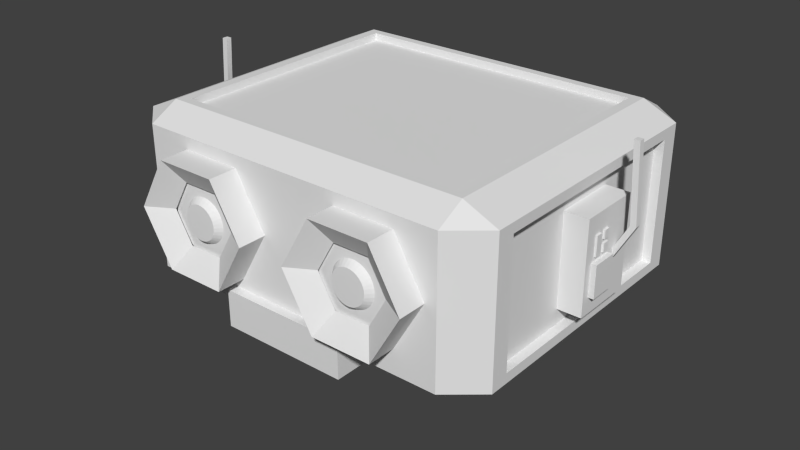 # Source: MeHead.blend  (saved by Blender 2.79.0; exported with 4.5.12 LTS)
import bpy
from mathutils import Matrix  # noqa: F401  (used for matrix-valued properties, if any)

bpy.ops.wm.read_factory_settings(use_empty=True)
scene = bpy.context.scene
scene.name = 'Scene'

# ---- collections
col_collection_1 = bpy.data.collections.new('Collection 1'); scene.collection.children.link(col_collection_1)

# ---- materials (node trees are filled in below, after node groups)
mat_material = bpy.data.materials.new('Material')
mat_material.alpha_threshold = 0.0
mat_material.use_transparent_shadow = False
mat_material.roughness = 0.5
mat_material.line_color = (0.0, 0.0, 0.0, 1.0)

# ---- material node trees

# ---- world
world_world = bpy.data.worlds.new('World'); scene.world = world_world
world_world.color = (0.05088, 0.05088, 0.05088)
world_world.use_sun_shadow = False
world_world.sun_shadow_jitter_overblur = 0.0
world_world.cycles.sampling_method = 'NONE'
world_world.cycles.sample_map_resolution = 256

# ---- meshes
me_cube_002 = bpy.data.meshes.new('Cube.002')
me_cube_002.from_pydata([(-1.0, -1.0, -1.0), (-1.0, -1.0, 1.0), (-1.0, 1.0, -1.0), (-1.0, 1.0, 1.0), (1.0, -1.0, -1.0), (1.0, -1.0, 1.0), (1.0, 1.0, -1.0), (1.0, 1.0, 1.0)], [], [(1, 3, 2, 0), (3, 7, 6, 2), (7, 5, 4, 6), (5, 1, 0, 4), (0, 2, 6, 4), (5, 7, 3, 1)])
me_cube_002.use_remesh_preserve_volume = False
me_cube_002.use_remesh_preserve_attributes = False
me_cube_002.use_mirror_vertex_groups = False
me_cube_002.update()
me_sphere = bpy.data.meshes.new('Sphere')
me_sphere.from_pydata([(-0.5556, 0.0, 0.8315), (-0.7071, 0.0, 0.7071), (-0.8315, 0.0, 0.5556), (-0.9239, 0.0, 0.3827), (-0.9808, 0.0, 0.1951), (-1.0, 0.0, 7.55e-08), (-0.9808, 0.0, -0.1951), (-0.9239, 0.0, -0.3827), (-0.8315, 0.0, -0.5556), (-0.7071, 0.0, -0.7071), (-0.5556, 0.0, -0.8315), (-0.3827, 0.0, -0.9239), (-0.1951, 0.0, -0.9808), (-0.5449, 0.1084, 0.8315), (-0.6935, 0.1379, 0.7071), (-0.8155, 0.1622, 0.5556), (-0.9061, 0.1802, 0.3827), (-0.9619, 0.1913, 0.1951), (-0.9808, 0.1951, 7.55e-08), (-0.9619, 0.1913, -0.1951), (-0.9061, 0.1802, -0.3827), (-0.8155, 0.1622, -0.5556), (-0.6935, 0.1379, -0.7071), (-0.5449, 0.1084, -0.8315), (-0.3753, 0.07466, -0.9239), (-0.1913, 0.03806, -0.9808), (-0.5133, 0.2126, 0.8315), (-0.6533, 0.2706, 0.7071), (-0.7682, 0.3182, 0.5556), (-0.8536, 0.3536, 0.3827), (-0.9061, 0.3753, 0.1951), (-0.9239, 0.3827, 7.55e-08), (-0.9061, 0.3753, -0.1951), (-0.8536, 0.3536, -0.3827), (-0.7682, 0.3182, -0.5556), (-0.6533, 0.2706, -0.7071), (-0.5133, 0.2126, -0.8315), (-0.3536, 0.1464, -0.9239), (-0.1802, 0.07466, -0.9808), (-0.4619, 0.3087, 0.8315), (-0.5879, 0.3928, 0.7071), (-0.6913, 0.4619, 0.5556), (-0.7682, 0.5133, 0.3827), (-0.8155, 0.5449, 0.1951), (-0.8315, 0.5556, 7.55e-08), (-0.8155, 0.5449, -0.1951), (-0.7682, 0.5133, -0.3827), (-0.6913, 0.4619, -0.5556), (-0.5879, 0.3928, -0.7071), (-0.4619, 0.3087, -0.8315), (-0.3182, 0.2126, -0.9239), (-0.1622, 0.1084, -0.9808), (-0.3928, 0.3928, 0.8315), (-0.5, 0.5, 0.7071), (-0.5879, 0.5879, 0.5556), (-0.6533, 0.6533, 0.3827), (-0.6935, 0.6935, 0.1951), (-0.7071, 0.7071, 7.55e-08), (-0.6935, 0.6935, -0.1951), (-0.6533, 0.6533, -0.3827), (-0.5879, 0.5879, -0.5556), (-0.5, 0.5, -0.7071), (-0.3928, 0.3928, -0.8315), (-0.2706, 0.2706, -0.9239), (-0.1379, 0.1379, -0.9808), (-0.3087, 0.4619, 0.8315), (-0.3928, 0.5879, 0.7071), (-0.4619, 0.6913, 0.5556), (-0.5133, 0.7682, 0.3827), (-0.5449, 0.8155, 0.1951), (-0.5556, 0.8315, 7.55e-08), (-0.5449, 0.8155, -0.1951), (-0.5133, 0.7682, -0.3827), (-0.4619, 0.6913, -0.5556), (-0.3928, 0.5879, -0.7071), (-0.3087, 0.4619, -0.8315), (-0.2126, 0.3182, -0.9239), (-0.1084, 0.1622, -0.9808), (-0.2126, 0.5133, 0.8315), (-0.2706, 0.6533, 0.7071), (-0.3182, 0.7682, 0.5556), (-0.3536, 0.8536, 0.3827), (-0.3753, 0.9061, 0.1951), (-0.3827, 0.9239, 7.55e-08), (-0.3753, 0.9061, -0.1951), (-0.3536, 0.8536, -0.3827), (-0.3182, 0.7682, -0.5556), (-0.2706, 0.6533, -0.7071), (-0.2126, 0.5133, -0.8315), (-0.1464, 0.3536, -0.9239), (-0.07466, 0.1802, -0.9808), (-0.1084, 0.5449, 0.8315), (-0.1379, 0.6935, 0.7071), (-0.1622, 0.8155, 0.5556), (-0.1802, 0.9061, 0.3827), (-0.1913, 0.9619, 0.1951), (-0.1951, 0.9808, 7.55e-08), (-0.1913, 0.9619, -0.1951), (-0.1802, 0.9061, -0.3827), (-0.1622, 0.8155, -0.5556), (-0.1379, 0.6935, -0.7071), (-0.1084, 0.5449, -0.8315), (-0.07466, 0.3753, -0.9239), (-0.03806, 0.1913, -0.9808), (3.117e-07, 0.5556, 0.8315), (3.192e-07, 0.7071, 0.7071), (3.341e-07, 0.8315, 0.5556), (2.745e-07, 0.9239, 0.3827), (3.937e-07, 0.9808, 0.1951), (3.788e-07, 1.0, 7.55e-08), (3.937e-07, 0.9808, -0.1951), (2.298e-07, 0.9239, -0.3827), (3.341e-07, 0.8315, -0.5556), (3.192e-07, 0.7071, -0.7071), (3.415e-07, 0.5556, -0.8315), (3.043e-07, 0.3827, -0.9239), (3.08e-07, 0.1951, -0.9808), (0.1084, 0.5449, 0.8315), (0.138, 0.6935, 0.7071), (0.1622, 0.8155, 0.5556), (0.1802, 0.9061, 0.3827), (0.1913, 0.9619, 0.1951), (0.1951, 0.9808, 7.55e-08), (0.1913, 0.9619, -0.1951), (0.1802, 0.9061, -0.3827), (0.1622, 0.8155, -0.5556), (0.138, 0.6935, -0.7071), (0.1084, 0.5449, -0.8315), (0.07466, 0.3753, -0.9239), (0.03806, 0.1913, -0.9808), (0.2126, 0.5133, 0.8315), (0.2706, 0.6533, 0.7071), (0.3182, 0.7682, 0.5556), (0.3536, 0.8536, 0.3827), (0.3753, 0.9061, 0.1951), (0.3827, 0.9239, 7.55e-08), (0.3753, 0.9061, -0.1951), (0.3536, 0.8536, -0.3827), (0.3182, 0.7682, -0.5556), (0.2706, 0.6533, -0.7071), (0.2126, 0.5133, -0.8315), (0.1464, 0.3536, -0.9239), (0.07466, 0.1802, -0.9808), (0.3087, 0.4619, 0.8315), (0.3928, 0.5879, 0.7071), (0.4619, 0.6913, 0.5556), (0.5133, 0.7682, 0.3827), (0.5449, 0.8155, 0.1951), (0.5556, 0.8315, 7.55e-08), (0.5449, 0.8155, -0.1951), (0.5133, 0.7682, -0.3827), (0.4619, 0.6913, -0.5556), (0.3928, 0.5879, -0.7071), (0.3087, 0.4619, -0.8315), (0.2126, 0.3182, -0.9239), (0.1084, 0.1622, -0.9808), (0.3928, 0.3928, 0.8315), (0.5, 0.5, 0.7071), (0.5879, 0.5879, 0.5556), (0.6533, 0.6533, 0.3827), (0.6935, 0.6935, 0.1951), (0.7071, 0.7071, 7.55e-08), (0.6935, 0.6935, -0.1951), (0.6533, 0.6533, -0.3827), (0.5879, 0.5879, -0.5556), (0.5, 0.5, -0.7071), (0.3928, 0.3928, -0.8315), (0.2706, 0.2706, -0.9239), (0.138, 0.1379, -0.9808), (0.4619, 0.3087, 0.8315), (0.5879, 0.3928, 0.7071), (0.6913, 0.4619, 0.5556), (0.7682, 0.5133, 0.3827), (0.8155, 0.5449, 0.1951), (0.8315, 0.5556, 7.55e-08), (0.8155, 0.5449, -0.1951), (0.7682, 0.5133, -0.3827), (0.6913, 0.4619, -0.5556), (0.5879, 0.3928, -0.7071), (0.4619, 0.3087, -0.8315), (0.3182, 0.2126, -0.9239), (0.1622, 0.1084, -0.9808), (0.5133, 0.2126, 0.8315), (0.6533, 0.2706, 0.7071), (0.7682, 0.3182, 0.5556), (0.8536, 0.3536, 0.3827), (0.9061, 0.3753, 0.1951), (0.9239, 0.3827, 7.55e-08), (0.9061, 0.3753, -0.1951), (0.8536, 0.3536, -0.3827), (0.7682, 0.3182, -0.5556), (0.6533, 0.2706, -0.7071), (0.5133, 0.2126, -0.8315), (0.3536, 0.1464, -0.9239), (0.1802, 0.07466, -0.9808), (0.5449, 0.1084, 0.8315), (0.6935, 0.1379, 0.7071), (0.8155, 0.1622, 0.5556), (0.9061, 0.1802, 0.3827), (0.9619, 0.1913, 0.1951), (0.9808, 0.1951, 7.55e-08), (0.9619, 0.1913, -0.1951), (0.9061, 0.1802, -0.3827), (0.8155, 0.1622, -0.5556), (0.6935, 0.1379, -0.7071), (0.5449, 0.1084, -0.8315), (0.3753, 0.07466, -0.9239), (0.1913, 0.03806, -0.9808), (0.5556, 2.632e-08, 0.8315), (0.7071, -2.584e-08, 0.7071), (0.8315, -8.544e-08, 0.5556), (0.9239, 6.357e-08, 0.3827), (0.9808, -8.544e-08, 0.1951), (1.0, -1.003e-07, 7.55e-08), (0.9808, -8.544e-08, -0.1951), (0.9239, 6.357e-08, -0.3827), (0.8315, -8.544e-08, -0.5556), (0.7071, -2.584e-08, -0.7071), (0.5556, -1.094e-08, -0.8315), (0.3827, 3.964e-09, -0.9239), (0.1951, 3.964e-09, -0.9808), (0.5449, -0.1084, 0.8315), (0.6935, -0.1379, 0.7071), (0.8155, -0.1622, 0.5556), (0.9061, -0.1802, 0.3827), (0.9619, -0.1913, 0.1951), (0.9808, -0.1951, 7.55e-08), (0.9619, -0.1913, -0.1951), (0.9061, -0.1802, -0.3827), (0.8155, -0.1622, -0.5556), (0.6935, -0.1379, -0.7071), (0.5449, -0.1084, -0.8315), (0.3753, -0.07466, -0.9239), (0.1913, -0.03806, -0.9808), (0.5133, -0.2126, 0.8315), (0.6533, -0.2706, 0.7071), (0.7682, -0.3182, 0.5556), (0.8536, -0.3536, 0.3827), (0.9061, -0.3753, 0.1951), (0.9239, -0.3827, 7.55e-08), (0.9061, -0.3753, -0.1951), (0.8536, -0.3536, -0.3827), (0.7682, -0.3182, -0.5556), (0.6533, -0.2706, -0.7071), (0.5133, -0.2126, -0.8315), (0.3536, -0.1464, -0.9239), (0.1802, -0.07466, -0.9808), (0.4619, -0.3087, 0.8315), (0.5879, -0.3928, 0.7071), (0.6913, -0.4619, 0.5556), (0.7682, -0.5133, 0.3827), (0.8155, -0.5449, 0.1951), (0.8315, -0.5556, 7.55e-08), (0.8155, -0.5449, -0.1951), (0.7682, -0.5133, -0.3827), (0.6913, -0.4619, -0.5556), (0.5879, -0.3928, -0.7071), (0.4619, -0.3087, -0.8315), (0.3182, -0.2126, -0.9239), (0.1622, -0.1084, -0.9808), (0.3928, -0.3928, 0.8315), (0.5, -0.5, 0.7071), (0.5879, -0.5879, 0.5556), (0.6533, -0.6533, 0.3827), (0.6935, -0.6935, 0.1951), (0.7071, -0.7071, 7.55e-08), (0.6935, -0.6935, -0.1951), (0.6533, -0.6533, -0.3827), (0.5879, -0.5879, -0.5556), (0.5, -0.5, -0.7071), (0.3928, -0.3928, -0.8315), (0.2706, -0.2706, -0.9239), (0.1379, -0.1379, -0.9808), (0.3087, -0.4619, 0.8315), (0.3928, -0.5879, 0.7071), (0.4619, -0.6913, 0.5556), (0.5133, -0.7682, 0.3827), (0.5449, -0.8155, 0.1951), (0.5556, -0.8315, 7.55e-08), (0.5449, -0.8155, -0.1951), (0.5133, -0.7682, -0.3827), (0.4619, -0.6913, -0.5556), (0.3928, -0.5879, -0.7071), (0.3087, -0.4619, -0.8315), (0.2126, -0.3182, -0.9239), (0.1084, -0.1622, -0.9808), (3.258e-07, 0.0, -1.0), (0.2126, -0.5133, 0.8315), (0.2706, -0.6533, 0.7071), (0.3182, -0.7682, 0.5556), (0.3536, -0.8536, 0.3827), (0.3753, -0.9061, 0.1951), (0.3827, -0.9239, 7.55e-08), (0.3753, -0.9061, -0.1951), (0.3536, -0.8536, -0.3827), (0.3182, -0.7682, -0.5556), (0.2706, -0.6533, -0.7071), (0.2126, -0.5133, -0.8315), (0.1464, -0.3536, -0.9239), (0.07466, -0.1802, -0.9808), (0.1084, -0.5449, 0.8315), (0.1379, -0.6935, 0.7071), (0.1622, -0.8155, 0.5556), (0.1802, -0.9061, 0.3827), (0.1913, -0.9619, 0.1951), (0.1951, -0.9808, 7.55e-08), (0.1913, -0.9619, -0.1951), (0.1802, -0.9061, -0.3827), (0.1622, -0.8155, -0.5556), (0.1379, -0.6935, -0.7071), (0.1084, -0.5449, -0.8315), (0.07466, -0.3753, -0.9239), (0.03806, -0.1913, -0.9808), (2.819e-07, -0.5556, 0.8315), (1.851e-07, -0.7071, 0.7071), (1.404e-07, -0.8315, 0.5556), (3.192e-07, -0.9239, 0.3827), (9.567e-08, -0.9808, 0.1951), (1.404e-07, -1.0, 7.55e-08), (9.567e-08, -0.9808, -0.1951), (3.192e-07, -0.9239, -0.3827), (1.404e-07, -0.8315, -0.5556), (1.851e-07, -0.7071, -0.7071), (2.596e-07, -0.5556, -0.8315), (2.521e-07, -0.3827, -0.9239), (3.155e-07, -0.1951, -0.9808), (-0.1084, -0.5449, 0.8315), (-0.1379, -0.6935, 0.7071), (-0.1622, -0.8155, 0.5556), (-0.1802, -0.9061, 0.3827), (-0.1913, -0.9619, 0.1951), (-0.1951, -0.9808, 7.55e-08), (-0.1913, -0.9619, -0.1951), (-0.1802, -0.9061, -0.3827), (-0.1622, -0.8155, -0.5556), (-0.1379, -0.6935, -0.7071), (-0.1084, -0.5449, -0.8315), (-0.07466, -0.3753, -0.9239), (-0.03806, -0.1913, -0.9808), (-0.2126, -0.5133, 0.8315), (-0.2706, -0.6533, 0.7071), (-0.3182, -0.7682, 0.5556), (-0.3536, -0.8536, 0.3827), (-0.3753, -0.9061, 0.1951), (-0.3827, -0.9239, 7.55e-08), (-0.3753, -0.9061, -0.1951), (-0.3536, -0.8536, -0.3827), (-0.3182, -0.7682, -0.5556), (-0.2706, -0.6533, -0.7071), (-0.2126, -0.5133, -0.8315), (-0.1464, -0.3536, -0.9239), (-0.07466, -0.1802, -0.9808), (-0.3087, -0.4619, 0.8315), (-0.3928, -0.5879, 0.7071), (-0.4619, -0.6913, 0.5556), (-0.5133, -0.7682, 0.3827), (-0.5449, -0.8155, 0.1951), (-0.5556, -0.8315, 7.55e-08), (-0.5449, -0.8155, -0.1951), (-0.5133, -0.7682, -0.3827), (-0.4619, -0.6913, -0.5556), (-0.3928, -0.5879, -0.7071), (-0.3087, -0.4619, -0.8315), (-0.2126, -0.3182, -0.9239), (-0.1084, -0.1622, -0.9808), (-0.3928, -0.3928, 0.8315), (-0.5, -0.5, 0.7071), (-0.5879, -0.5879, 0.5556), (-0.6533, -0.6533, 0.3827), (-0.6935, -0.6935, 0.1951), (-0.7071, -0.7071, 7.55e-08), (-0.6935, -0.6935, -0.1951), (-0.6533, -0.6533, -0.3827), (-0.5879, -0.5879, -0.5556), (-0.5, -0.5, -0.7071), (-0.3928, -0.3928, -0.8315), (-0.2706, -0.2706, -0.9239), (-0.1379, -0.1379, -0.9808), (-0.4619, -0.3087, 0.8315), (-0.5879, -0.3928, 0.7071), (-0.6913, -0.4619, 0.5556), (-0.7682, -0.5133, 0.3827), (-0.8155, -0.5449, 0.1951), (-0.8315, -0.5556, 7.55e-08), (-0.8155, -0.5449, -0.1951), (-0.7682, -0.5133, -0.3827), (-0.6913, -0.4619, -0.5556), (-0.5879, -0.3928, -0.7071), (-0.4619, -0.3087, -0.8315), (-0.3182, -0.2126, -0.9239), (-0.1622, -0.1084, -0.9808), (-0.5133, -0.2126, 0.8315), (-0.6533, -0.2706, 0.7071), (-0.7682, -0.3182, 0.5556), (-0.8536, -0.3536, 0.3827), (-0.9061, -0.3753, 0.1951), (-0.9239, -0.3827, 7.55e-08), (-0.9061, -0.3753, -0.1951), (-0.8536, -0.3536, -0.3827), (-0.7682, -0.3182, -0.5556), (-0.6533, -0.2706, -0.7071), (-0.5133, -0.2126, -0.8315), (-0.3536, -0.1464, -0.9239), (-0.1802, -0.07466, -0.9808), (-0.5449, -0.1084, 0.8315), (-0.6935, -0.1379, 0.7071), (-0.8155, -0.1622, 0.5556), (-0.9061, -0.1802, 0.3827), (-0.9619, -0.1913, 0.1951), (-0.9808, -0.1951, 7.55e-08), (-0.9619, -0.1913, -0.1951), (-0.9061, -0.1802, -0.3827), (-0.8155, -0.1622, -0.5556), (-0.6935, -0.1379, -0.7071), (-0.5449, -0.1084, -0.8315), (-0.3753, -0.07466, -0.9239), (-0.1913, -0.03806, -0.9808), (-0.1525, 6.698e-09, 5.093), (-0.2991, 6.698e-09, 5.048), (-0.4342, 6.698e-09, 4.976), (-0.1495, 0.02974, 5.093), (-0.2933, 0.05834, 5.048), (-0.4258, 0.0847, 4.976), (-0.1409, 0.05834, 5.093), (-0.2763, 0.1144, 5.048), (-0.4011, 0.1661, 4.976), (-0.1268, 0.0847, 5.093), (-0.2487, 0.1661, 5.048), (-0.361, 0.2412, 4.976), (-0.1078, 0.1078, 5.093), (-0.2115, 0.2115, 5.048), (-0.307, 0.307, 4.976), (-0.0847, 0.1268, 5.093), (-0.1661, 0.2487, 5.048), (-0.2412, 0.361, 4.976), (-0.05834, 0.1409, 5.093), (-0.1144, 0.2763, 5.048), (-0.1661, 0.4011, 4.976), (-0.02974, 0.1495, 5.093), (-0.05834, 0.2933, 5.048), (-0.0847, 0.4258, 4.976), (3.276e-07, 0.1525, 5.093), (3.218e-07, 0.2991, 5.048), (3.16e-07, 0.4342, 4.976), (0.02974, 0.1495, 5.093), (0.05834, 0.2933, 5.048), (0.0847, 0.4258, 4.976), (0.05834, 0.1409, 5.093), (0.1144, 0.2763, 5.048), (0.1661, 0.4011, 4.976), (0.0847, 0.1268, 5.093), (0.1661, 0.2487, 5.048), (0.2412, 0.361, 4.976), (0.1078, 0.1078, 5.093), (0.2115, 0.2115, 5.048), (0.307, 0.307, 4.976), (0.1268, 0.0847, 5.093), (0.2487, 0.1661, 5.048), (0.361, 0.2412, 4.976), (0.1409, 0.05834, 5.093), (0.2763, 0.1144, 5.048), (0.4011, 0.1661, 4.976), (0.1495, 0.02974, 5.093), (0.2933, 0.05834, 5.048), (0.4258, 0.0847, 4.976), (0.1525, 1.062e-09, 5.093), (0.2991, 3.891e-08, 5.048), (0.4342, 2.726e-08, 4.976), (0.1495, -0.02974, 5.093), (0.2933, -0.05834, 5.048), (0.4258, -0.0847, 4.976), (0.1409, -0.05834, 5.093), (0.2763, -0.1144, 5.048), (0.4011, -0.1661, 4.976), (0.1268, -0.0847, 5.093), (0.2487, -0.1661, 5.048), (0.361, -0.2412, 4.976), (0.1078, -0.1078, 5.093), (0.2115, -0.2115, 5.048), (0.307, -0.307, 4.976), (0.0847, -0.1268, 5.093), (0.1661, -0.2487, 5.048), (0.2412, -0.361, 4.976), (0.05834, -0.1409, 5.093), (0.1144, -0.2763, 5.048), (0.1661, -0.4011, 4.976), (0.02974, -0.1495, 5.093), (0.05834, -0.2933, 5.048), (0.0847, -0.4258, 4.976), (3.16e-07, -0.1525, 5.093), (2.927e-07, -0.2991, 5.048), (2.927e-07, -0.4342, 4.976), (-0.02974, -0.1495, 5.093), (-0.05834, -0.2933, 5.048), (-0.0847, -0.4258, 4.976), (-0.05834, -0.1409, 5.093), (-0.1144, -0.2763, 5.048), (-0.1661, -0.4011, 4.976), (-0.0847, -0.1268, 5.093), (-0.1661, -0.2487, 5.048), (-0.2412, -0.361, 4.976), (-0.1078, -0.1078, 5.093), (-0.2115, -0.2115, 5.048), (-0.307, -0.307, 4.976), (-0.1268, -0.0847, 5.093), (-0.2487, -0.1661, 5.048), (-0.361, -0.2412, 4.976), (9.176e-08, -9.075e-08, 5.108), (-0.1409, -0.05834, 5.093), (-0.2763, -0.1144, 5.048), (-0.4011, -0.1661, 4.976), (-0.1495, -0.02974, 5.093), (-0.2933, -0.05834, 5.048), (-0.4258, -0.0847, 4.976)], [], [(7, 6, 19, 20), (8, 7, 20, 21), (1, 0, 13, 14), (9, 8, 21, 22), (2, 1, 14, 15), (10, 9, 22, 23), (3, 2, 15, 16), (11, 10, 23, 24), (4, 3, 16, 17), (12, 11, 24, 25), (5, 4, 17, 18), (6, 5, 18, 19), (19, 18, 31, 32), (20, 19, 32, 33), (21, 20, 33, 34), (14, 13, 26, 27), (22, 21, 34, 35), (15, 14, 27, 28), (23, 22, 35, 36), (16, 15, 28, 29), (24, 23, 36, 37), (17, 16, 29, 30), (25, 24, 37, 38), (18, 17, 30, 31), (36, 35, 48, 49), (29, 28, 41, 42), (37, 36, 49, 50), (30, 29, 42, 43), (38, 37, 50, 51), (31, 30, 43, 44), (32, 31, 44, 45), (33, 32, 45, 46), (34, 33, 46, 47), (27, 26, 39, 40), (35, 34, 47, 48), (28, 27, 40, 41), (46, 45, 58, 59), (47, 46, 59, 60), (40, 39, 52, 53), (48, 47, 60, 61), (41, 40, 53, 54), (49, 48, 61, 62), (42, 41, 54, 55), (50, 49, 62, 63), (43, 42, 55, 56), (51, 50, 63, 64), (44, 43, 56, 57), (45, 44, 57, 58), (55, 54, 67, 68), (63, 62, 75, 76), (56, 55, 68, 69), (64, 63, 76, 77), (57, 56, 69, 70), (58, 57, 70, 71), (59, 58, 71, 72), (60, 59, 72, 73), (53, 52, 65, 66), (61, 60, 73, 74), (54, 53, 66, 67), (62, 61, 74, 75), (72, 71, 84, 85), (73, 72, 85, 86), (66, 65, 78, 79), (74, 73, 86, 87), (67, 66, 79, 80), (75, 74, 87, 88), (68, 67, 80, 81), (76, 75, 88, 89), (69, 68, 81, 82), (77, 76, 89, 90), (70, 69, 82, 83), (71, 70, 83, 84), (89, 88, 101, 102), (82, 81, 94, 95), (90, 89, 102, 103), (83, 82, 95, 96), (84, 83, 96, 97), (85, 84, 97, 98), (86, 85, 98, 99), (79, 78, 91, 92), (87, 86, 99, 100), (80, 79, 92, 93), (88, 87, 100, 101), (81, 80, 93, 94), (99, 98, 111, 112), (92, 91, 104, 105), (100, 99, 112, 113), (93, 92, 105, 106), (101, 100, 113, 114), (94, 93, 106, 107), (102, 101, 114, 115), (95, 94, 107, 108), (103, 102, 115, 116), (96, 95, 108, 109), (97, 96, 109, 110), (98, 97, 110, 111), (116, 115, 128, 129), (109, 108, 121, 122), (110, 109, 122, 123), (111, 110, 123, 124), (112, 111, 124, 125), (105, 104, 117, 118), (113, 112, 125, 126), (106, 105, 118, 119), (114, 113, 126, 127), (107, 106, 119, 120), (115, 114, 127, 128), (108, 107, 120, 121), (118, 117, 130, 131), (126, 125, 138, 139), (119, 118, 131, 132), (127, 126, 139, 140), (120, 119, 132, 133), (128, 127, 140, 141), (121, 120, 133, 134), (129, 128, 141, 142), (122, 121, 134, 135), (123, 122, 135, 136), (124, 123, 136, 137), (125, 124, 137, 138), (135, 134, 147, 148), (136, 135, 148, 149), (137, 136, 149, 150), (138, 137, 150, 151), (131, 130, 143, 144), (139, 138, 151, 152), (132, 131, 144, 145), (140, 139, 152, 153), (133, 132, 145, 146), (141, 140, 153, 154), (134, 133, 146, 147), (142, 141, 154, 155), (152, 151, 164, 165), (145, 144, 157, 158), (153, 152, 165, 166), (146, 145, 158, 159), (154, 153, 166, 167), (147, 146, 159, 160), (155, 154, 167, 168), (148, 147, 160, 161), (149, 148, 161, 162), (150, 149, 162, 163), (151, 150, 163, 164), (144, 143, 156, 157), (162, 161, 174, 175), (163, 162, 175, 176), (164, 163, 176, 177), (157, 156, 169, 170), (165, 164, 177, 178), (158, 157, 170, 171), (166, 165, 178, 179), (159, 158, 171, 172), (167, 166, 179, 180), (160, 159, 172, 173), (168, 167, 180, 181), (161, 160, 173, 174), (171, 170, 183, 184), (179, 178, 191, 192), (172, 171, 184, 185), (180, 179, 192, 193), (173, 172, 185, 186), (181, 180, 193, 194), (174, 173, 186, 187), (175, 174, 187, 188), (176, 175, 188, 189), (177, 176, 189, 190), (170, 169, 182, 183), (178, 177, 190, 191), (188, 187, 200, 201), (189, 188, 201, 202), (190, 189, 202, 203), (183, 182, 195, 196), (191, 190, 203, 204), (184, 183, 196, 197), (192, 191, 204, 205), (185, 184, 197, 198), (193, 192, 205, 206), (186, 185, 198, 199), (194, 193, 206, 207), (187, 186, 199, 200), (205, 204, 217, 218), (198, 197, 210, 211), (206, 205, 218, 219), (199, 198, 211, 212), (207, 206, 219, 220), (200, 199, 212, 213), (201, 200, 213, 214), (202, 201, 214, 215), (203, 202, 215, 216), (196, 195, 208, 209), (204, 203, 216, 217), (197, 196, 209, 210), (215, 214, 227, 228), (216, 215, 228, 229), (209, 208, 221, 222), (217, 216, 229, 230), (210, 209, 222, 223), (218, 217, 230, 231), (211, 210, 223, 224), (219, 218, 231, 232), (212, 211, 224, 225), (220, 219, 232, 233), (213, 212, 225, 226), (214, 213, 226, 227), (232, 231, 244, 245), (225, 224, 237, 238), (233, 232, 245, 246), (226, 225, 238, 239), (227, 226, 239, 240), (228, 227, 240, 241), (229, 228, 241, 242), (222, 221, 234, 235), (230, 229, 242, 243), (223, 222, 235, 236), (231, 230, 243, 244), (224, 223, 236, 237), (242, 241, 254, 255), (235, 234, 247, 248), (243, 242, 255, 256), (236, 235, 248, 249), (244, 243, 256, 257), (237, 236, 249, 250), (245, 244, 257, 258), (238, 237, 250, 251), (246, 245, 258, 259), (239, 238, 251, 252), (240, 239, 252, 253), (241, 240, 253, 254), (251, 250, 263, 264), (259, 258, 271, 272), (252, 251, 264, 265), (253, 252, 265, 266), (254, 253, 266, 267), (255, 254, 267, 268), (248, 247, 260, 261), (256, 255, 268, 269), (249, 248, 261, 262), (257, 256, 269, 270), (250, 249, 262, 263), (258, 257, 270, 271), (268, 267, 280, 281), (261, 260, 273, 274), (269, 268, 281, 282), (262, 261, 274, 275), (270, 269, 282, 283), (263, 262, 275, 276), (271, 270, 283, 284), (264, 263, 276, 277), (272, 271, 284, 285), (265, 264, 277, 278), (266, 265, 278, 279), (267, 266, 279, 280), (285, 284, 298, 299), (278, 277, 291, 292), (279, 278, 292, 293), (280, 279, 293, 294), (281, 280, 294, 295), (274, 273, 287, 288), (282, 281, 295, 296), (275, 274, 288, 289), (283, 282, 296, 297), (276, 275, 289, 290), (284, 283, 297, 298), (277, 276, 290, 291), (288, 287, 300, 301), (296, 295, 308, 309), (289, 288, 301, 302), (297, 296, 309, 310), (290, 289, 302, 303), (298, 297, 310, 311), (291, 290, 303, 304), (299, 298, 311, 312), (292, 291, 304, 305), (293, 292, 305, 306), (294, 293, 306, 307), (295, 294, 307, 308), (305, 304, 317, 318), (306, 305, 318, 319), (307, 306, 319, 320), (308, 307, 320, 321), (301, 300, 313, 314), (309, 308, 321, 322), (302, 301, 314, 315), (310, 309, 322, 323), (303, 302, 315, 316), (311, 310, 323, 324), (304, 303, 316, 317), (312, 311, 324, 325), (322, 321, 334, 335), (315, 314, 327, 328), (323, 322, 335, 336), (316, 315, 328, 329), (324, 323, 336, 337), (317, 316, 329, 330), (325, 324, 337, 338), (318, 317, 330, 331), (319, 318, 331, 332), (320, 319, 332, 333), (321, 320, 333, 334), (314, 313, 326, 327), (332, 331, 344, 345), (333, 332, 345, 346), (334, 333, 346, 347), (327, 326, 339, 340), (335, 334, 347, 348), (328, 327, 340, 341), (336, 335, 348, 349), (329, 328, 341, 342), (337, 336, 349, 350), (330, 329, 342, 343), (338, 337, 350, 351), (331, 330, 343, 344), (349, 348, 361, 362), (342, 341, 354, 355), (350, 349, 362, 363), (343, 342, 355, 356), (351, 350, 363, 364), (344, 343, 356, 357), (345, 344, 357, 358), (346, 345, 358, 359), (347, 346, 359, 360), (340, 339, 352, 353), (348, 347, 360, 361), (341, 340, 353, 354), (359, 358, 371, 372), (360, 359, 372, 373), (353, 352, 365, 366), (361, 360, 373, 374), (354, 353, 366, 367), (362, 361, 374, 375), (355, 354, 367, 368), (363, 362, 375, 376), (356, 355, 368, 369), (364, 363, 376, 377), (357, 356, 369, 370), (358, 357, 370, 371), (368, 367, 380, 381), (376, 375, 388, 389), (369, 368, 381, 382), (377, 376, 389, 390), (370, 369, 382, 383), (371, 370, 383, 384), (372, 371, 384, 385), (373, 372, 385, 386), (366, 365, 378, 379), (374, 373, 386, 387), (367, 366, 379, 380), (375, 374, 387, 388), (385, 384, 397, 398), (386, 385, 398, 399), (379, 378, 391, 392), (387, 386, 399, 400), (380, 379, 392, 393), (388, 387, 400, 401), (381, 380, 393, 394), (389, 388, 401, 402), (382, 381, 394, 395), (390, 389, 402, 403), (383, 382, 395, 396), (384, 383, 396, 397), (402, 401, 414, 415), (395, 394, 407, 408), (403, 402, 415, 416), (396, 395, 408, 409), (397, 396, 409, 410), (398, 397, 410, 411), (399, 398, 411, 412), (392, 391, 404, 405), (400, 399, 412, 413), (393, 392, 405, 406), (401, 400, 413, 414), (394, 393, 406, 407), (286, 12, 25), (286, 25, 38), (156, 143, 452, 455), (286, 38, 51), (404, 391, 510, 513), (286, 51, 64), (0, 404, 513, 419), (286, 64, 77), (365, 352, 500, 503), (286, 77, 90), (260, 247, 476, 479), (286, 90, 103), (52, 39, 428, 431), (286, 103, 116), (221, 208, 467, 470), (286, 116, 129), (300, 287, 485, 488), (286, 129, 142), (91, 78, 437, 440), (286, 142, 155), (195, 182, 461, 464), (286, 155, 168), (339, 326, 494, 497), (286, 168, 181), (273, 260, 479, 482), (286, 181, 194), (130, 117, 446, 449), (286, 194, 207), (26, 13, 422, 425), (286, 207, 220), (234, 221, 470, 473), (286, 220, 233), (378, 365, 503, 506), (286, 233, 246), (65, 52, 431, 434), (286, 246, 259), (169, 156, 455, 458), (286, 259, 272), (104, 91, 440, 443), (286, 272, 285), (313, 300, 488, 491), (286, 285, 299), (208, 195, 464, 467), (286, 299, 312), (352, 339, 497, 500), (286, 312, 325), (39, 26, 425, 428), (286, 325, 338), (286, 338, 351), (143, 130, 449, 452), (13, 0, 419, 422), (286, 351, 364), (287, 273, 482, 485), (286, 364, 377), (182, 169, 458, 461), (286, 377, 390), (326, 313, 491, 494), (286, 390, 403), (391, 378, 506, 510), (286, 403, 416), (78, 65, 434, 437), (412, 411, 7, 8), (405, 404, 0, 1), (413, 412, 8, 9), (406, 405, 1, 2), (414, 413, 9, 10), (407, 406, 2, 3), (415, 414, 10, 11), (408, 407, 3, 4), (416, 415, 11, 12), (409, 408, 4, 5), (247, 234, 473, 476), (286, 416, 12), (410, 409, 5, 6), (117, 104, 443, 446), (411, 410, 6, 7), (419, 418, 421, 422), (418, 417, 420, 421), (421, 420, 423, 424), (422, 421, 424, 425), (424, 423, 426, 427), (425, 424, 427, 428), (427, 426, 429, 430), (428, 427, 430, 431), (430, 429, 432, 433), (431, 430, 433, 434), (434, 433, 436, 437), (433, 432, 435, 436), (436, 435, 438, 439), (437, 436, 439, 440), (439, 438, 441, 442), (440, 439, 442, 443), (442, 441, 444, 445), (443, 442, 445, 446), (445, 444, 447, 448), (446, 445, 448, 449), (448, 447, 450, 451), (449, 448, 451, 452), (451, 450, 453, 454), (452, 451, 454, 455), (454, 453, 456, 457), (455, 454, 457, 458), (457, 456, 459, 460), (458, 457, 460, 461), (460, 459, 462, 463), (461, 460, 463, 464), (463, 462, 465, 466), (464, 463, 466, 467), (467, 466, 469, 470), (466, 465, 468, 469), (469, 468, 471, 472), (470, 469, 472, 473), (473, 472, 475, 476), (472, 471, 474, 475), (475, 474, 477, 478), (476, 475, 478, 479), (478, 477, 480, 481), (479, 478, 481, 482), (481, 480, 483, 484), (482, 481, 484, 485), (484, 483, 486, 487), (485, 484, 487, 488), (487, 486, 489, 490), (488, 487, 490, 491), (490, 489, 492, 493), (491, 490, 493, 494), (493, 492, 495, 496), (494, 493, 496, 497), (496, 495, 498, 499), (497, 496, 499, 500), (499, 498, 501, 502), (500, 499, 502, 503), (502, 501, 504, 505), (503, 502, 505, 506), (506, 505, 509, 510), (505, 504, 508, 509), (509, 508, 511, 512), (510, 509, 512, 513), (417, 507, 420), (420, 507, 423), (423, 507, 426), (426, 507, 429), (429, 507, 432), (432, 507, 435), (435, 507, 438), (438, 507, 441), (441, 507, 444), (444, 507, 447), (447, 507, 450), (450, 507, 453), (453, 507, 456), (456, 507, 459), (459, 507, 462), (462, 507, 465), (465, 507, 468), (468, 507, 471), (471, 507, 474), (474, 507, 477), (477, 507, 480), (480, 507, 483), (483, 507, 486), (486, 507, 489), (489, 507, 492), (492, 507, 495), (495, 507, 498), (498, 507, 501), (501, 507, 504), (504, 507, 508), (508, 507, 511), (513, 512, 418, 419), (511, 507, 417), (512, 511, 417, 418)])
me_sphere.use_remesh_preserve_volume = False
me_sphere.use_remesh_preserve_attributes = False
me_sphere.use_mirror_vertex_groups = False
me_sphere.update()
me_cube_001 = bpy.data.meshes.new('Cube.001')
me_cube_001.from_pydata([(-1.0, -1.0, -1.0), (-1.0, -1.0, 1.0), (-1.0, 1.0, -1.0), (-1.0, 1.0, 1.0), (1.0, -1.0, -1.0), (1.0, -1.0, 1.0), (1.0, 1.0, -1.0), (1.0, 1.0, 1.0)], [], [(1, 3, 2, 0), (3, 7, 6, 2), (7, 5, 4, 6), (5, 1, 0, 4), (0, 2, 6, 4), (5, 7, 3, 1)])
me_cube_001.use_remesh_preserve_volume = False
me_cube_001.use_remesh_preserve_attributes = False
me_cube_001.use_mirror_vertex_groups = False
me_cube_001.update()
me_torus = bpy.data.meshes.new('Torus')
me_torus.from_pydata([(0.38, 0.0, 0.0), (0.6575, 0.0, -0.1602), (0.6575, 0.0, 0.1602), (0.19, 0.3291, 0.0), (0.3287, 0.5694, -0.1602), (0.3287, 0.5694, 0.1602), (-0.19, 0.3291, 0.0), (-0.3287, 0.5694, -0.1602), (-0.3287, 0.5694, 0.1602), (-0.38, 3.322e-08, 0.0), (-0.6575, 5.748e-08, -0.1602), (-0.6575, 5.748e-08, 0.1602), (-0.19, -0.3291, 0.0), (-0.3287, -0.5694, -0.1602), (-0.3287, -0.5694, 0.1602), (0.19, -0.3291, 0.0), (0.3287, -0.5694, -0.1602), (0.3287, -0.5694, 0.1602)], [], [(0, 3, 4, 1), (1, 4, 5, 2), (0, 2, 5, 3), (3, 6, 7, 4), (4, 7, 8, 5), (5, 8, 6, 3), (6, 9, 10, 7), (7, 10, 11, 8), (8, 11, 9, 6), (9, 12, 13, 10), (10, 13, 14, 11), (11, 14, 12, 9), (12, 15, 16, 13), (13, 16, 17, 14), (14, 17, 15, 12), (15, 0, 1, 16), (16, 1, 2, 17), (17, 2, 0, 15)])
me_torus.use_remesh_preserve_volume = False
me_torus.use_remesh_preserve_attributes = False
me_torus.use_mirror_vertex_groups = False
me_torus.update()
me_cube = bpy.data.meshes.new('Cube')
me_cube.from_pydata([(1.0, 0.825, -0.825), (0.825, 0.825, -1.0), (0.825, 1.0, -0.825), (1.0, -0.825, -0.825), (0.825, -1.0, -0.825), (0.825, -0.825, -1.0), (-0.825, -1.0, -0.825), (-1.0, -0.825, -0.825), (-0.825, -0.825, -1.0), (-0.825, 1.0, -0.825), (-0.825, 0.825, -1.0), (-1.0, 0.825, -0.825), (0.825, 1.0, 0.825), (0.825, 0.825, 1.0), (1.0, 0.825, 0.825), (0.825, -1.0, 0.825), (1.0, -0.825, 0.825), (0.825, -0.825, 1.0), (-1.0, -0.825, 0.825), (-0.825, -1.0, 0.825), (-0.825, -0.825, 1.0), (-1.0, 0.825, 0.825), (-0.825, 0.825, 1.0), (-0.825, 1.0, 0.825), (1.0, 0.711, -0.711), (1.0, -0.711, -0.711), (1.0, 0.711, 0.711), (1.0, -0.711, 0.711), (0.952, 0.711, -0.711), (0.952, -0.711, -0.711), (0.952, 0.711, 0.711), (0.952, -0.711, 0.711), (-1.0, -0.752, -0.752), (-1.0, 0.752, -0.752), (-1.0, -0.752, 0.752), (-1.0, 0.752, 0.752), (-0.9403, -0.752, -0.752), (-0.9403, 0.752, -0.752), (-0.9403, -0.752, 0.752), (-0.9403, 0.752, 0.752), (0.7726, 0.7726, 1.0), (0.7726, -0.7726, 1.0), (-0.7726, 0.7726, 1.0), (-0.7726, -0.7726, 1.0), (0.7726, 0.7726, 0.9148), (0.7726, -0.7726, 0.9148), (-0.7726, 0.7726, 0.9148), (-0.7726, -0.7726, 0.9148), (-0.7663, 1.0, -0.7663), (0.7663, 1.0, -0.7663), (0.7663, 1.0, 0.7663), (-0.7663, 1.0, 0.7663), (-0.7663, 0.942, -0.7663), (0.7663, 0.942, -0.7663), (0.7663, 0.942, 0.7663), (-0.7663, 0.942, 0.7663)], [], [(12, 2, 49, 50), (4, 15, 19, 6), (21, 11, 33, 35), (22, 20, 43, 42), (16, 3, 25, 27), (0, 1, 2), (3, 4, 5), (6, 7, 8), (9, 10, 11), (12, 13, 14), (15, 16, 17), (18, 19, 20), (21, 22, 23), (0, 3, 5, 1), (1, 10, 9, 2), (2, 12, 14, 0), (4, 6, 8, 5), (3, 16, 15, 4), (7, 11, 10, 8), (6, 19, 18, 7), (11, 21, 23, 9), (13, 17, 16, 14), (12, 23, 22, 13), (17, 20, 19, 15), (20, 22, 21, 18), (1, 5, 8, 10), (24, 26, 30, 28), (14, 16, 27, 26), (3, 0, 24, 25), (0, 14, 26, 24), (28, 30, 31, 29), (27, 25, 29, 31), (25, 24, 28, 29), (26, 27, 31, 30), (34, 35, 39, 38), (18, 21, 35, 34), (11, 7, 32, 33), (7, 18, 34, 32), (36, 38, 39, 37), (32, 34, 38, 36), (35, 33, 37, 39), (33, 32, 36, 37), (42, 43, 47, 46), (20, 17, 41, 43), (17, 13, 40, 41), (13, 22, 42, 40), (44, 46, 47, 45), (40, 42, 46, 44), (43, 41, 45, 47), (41, 40, 44, 45), (51, 50, 54, 55), (9, 23, 51, 48), (23, 12, 50, 51), (2, 9, 48, 49), (54, 53, 52, 55), (50, 49, 53, 54), (48, 51, 55, 52), (49, 48, 52, 53)])
me_cube.materials.append(mat_material)
me_cube.use_remesh_preserve_volume = False
me_cube.use_remesh_preserve_attributes = False
me_cube.use_mirror_vertex_groups = False
me_cube.update()
me_torus_001 = bpy.data.meshes.new('Torus.001')
me_torus_001.from_pydata([(0.38, 0.0, 0.0), (0.6575, 0.0, -0.1602), (0.6575, 0.0, 0.1602), (0.19, 0.3291, 0.0), (0.3287, 0.5694, -0.1602), (0.3287, 0.5694, 0.1602), (-0.19, 0.3291, 0.0), (-0.3287, 0.5694, -0.1602), (-0.3287, 0.5694, 0.1602), (-0.38, 3.322e-08, 0.0), (-0.6575, 5.748e-08, -0.1602), (-0.6575, 5.748e-08, 0.1602), (-0.19, -0.3291, 0.0), (-0.3287, -0.5694, -0.1602), (-0.3287, -0.5694, 0.1602), (0.19, -0.3291, 0.0), (0.3287, -0.5694, -0.1602), (0.3287, -0.5694, 0.1602)], [], [(0, 3, 4, 1), (1, 4, 5, 2), (0, 2, 5, 3), (3, 6, 7, 4), (4, 7, 8, 5), (5, 8, 6, 3), (6, 9, 10, 7), (7, 10, 11, 8), (8, 11, 9, 6), (9, 12, 13, 10), (10, 13, 14, 11), (11, 14, 12, 9), (12, 15, 16, 13), (13, 16, 17, 14), (14, 17, 15, 12), (15, 0, 1, 16), (16, 1, 2, 17), (17, 2, 0, 15)])
me_torus_001.use_remesh_preserve_volume = False
me_torus_001.use_remesh_preserve_attributes = False
me_torus_001.use_mirror_vertex_groups = False
me_torus_001.update()
me_cube_003 = bpy.data.meshes.new('Cube.003')
me_cube_003.from_pydata([(-1.0, -1.0, -1.0), (-1.0, -1.0, 1.0), (-1.0, 1.0, -1.0), (-1.0, 1.0, 1.0), (1.0, -1.0, -1.0), (1.0, -1.0, 1.0), (1.0, 1.0, -1.0), (1.0, 1.0, 1.0), (-0.7705, -0.7705, 1.0), (-0.7705, 0.7705, 1.0), (0.7705, 0.7705, 1.0), (0.7705, -0.7705, 1.0), (-0.7705, -0.7705, 0.4716), (-0.7705, 0.7705, 0.4716), (0.7705, 0.7705, 0.4716), (0.7705, -0.7705, 0.4716)], [], [(1, 3, 2, 0), (3, 7, 6, 2), (7, 5, 4, 6), (5, 1, 0, 4), (0, 2, 6, 4), (5, 7, 10, 11), (11, 10, 14, 15), (3, 1, 8, 9), (1, 5, 11, 8), (7, 3, 9, 10), (15, 14, 13, 12), (9, 8, 12, 13), (8, 11, 15, 12), (10, 9, 13, 14)])
me_cube_003.use_remesh_preserve_volume = False
me_cube_003.use_remesh_preserve_attributes = False
me_cube_003.use_mirror_vertex_groups = False
me_cube_003.update()
me_cylinder = bpy.data.meshes.new('Cylinder')
me_cylinder.from_pydata([(-0.08369, -0.06577, -1.316), (0.01952, 0.02823, 0.2503), (-0.06858, -0.06876, -1.312), (0.03198, 0.02501, 0.221), (-0.05609, -0.07721, -1.301), (0.04228, 0.01593, 0.1968), (-0.04836, -0.08966, -1.284), (0.04865, 0.002557, 0.1819), (-0.04675, -0.104, -1.265), (0.04998, -0.01281, 0.1787), (-0.05152, -0.1176, -1.246), (0.04605, -0.0275, 0.188), (-0.06186, -0.1283, -1.232), (0.03753, -0.03898, 0.208), (-0.07597, -0.1342, -1.224), (0.02589, -0.04526, 0.2353), (-0.09142, -0.1342, -1.224), (0.01316, -0.04526, 0.2652), (-0.1055, -0.1283, -1.232), (0.001522, -0.03898, 0.2925), (-0.1159, -0.1176, -1.246), (-0.006999, -0.0275, 0.3126), (-0.1206, -0.104, -1.265), (-0.01093, -0.01281, 0.3218), (-0.119, -0.08966, -1.284), (-0.009604, 0.002557, 0.3187), (-0.1113, -0.07721, -1.301), (-0.003236, 0.01593, 0.3037), (-0.0988, -0.06876, -1.312), (0.007067, 0.02501, 0.2795), (-0.0483, 0.02823, -0.08782), (-0.03584, 0.02501, -0.1171), (-0.02554, 0.01593, -0.1413), (-0.01917, 0.002557, -0.1562), (-0.01784, -0.01281, -0.1594), (-0.02177, -0.0275, -0.1501), (-0.0303, -0.03898, -0.1301), (-0.04193, -0.04526, -0.1028), (-0.05467, -0.04526, -0.07286), (-0.0663, -0.03898, -0.04554), (-0.07482, -0.0275, -0.02552), (-0.07876, -0.01281, -0.01628), (-0.07743, 0.002557, -0.01941), (-0.07106, 0.01593, -0.03436), (-0.06075, 0.02501, -0.05856), (-0.06858, 0.02501, -0.4515), (-0.05609, 0.01593, -0.4515), (-0.04836, 0.002557, -0.4515), (-0.04675, -0.01281, -0.4515), (-0.05152, -0.0275, -0.4515), (-0.06186, -0.03898, -0.4515), (-0.07597, -0.04526, -0.4515), (-0.09142, -0.04526, -0.4515), (-0.1055, -0.03898, -0.4515), (-0.1159, -0.0275, -0.4515), (-0.1206, -0.01281, -0.4515), (-0.119, 0.002557, -0.4515), (-0.1113, 0.01593, -0.4515), (-0.0988, 0.02501, -0.4515), (-0.08369, 0.02823, -0.4515), (-0.06858, -0.01487, -0.8441), (-0.05609, -0.02332, -0.8328), (-0.04836, -0.03576, -0.8161), (-0.04675, -0.05006, -0.7969), (-0.05152, -0.06373, -0.7785), (-0.06186, -0.07442, -0.7642), (-0.07597, -0.08026, -0.7563), (-0.09142, -0.08026, -0.7563), (-0.1055, -0.07442, -0.7642), (-0.1159, -0.06373, -0.7785), (-0.1206, -0.05006, -0.7969), (-0.119, -0.03576, -0.8161), (-0.1113, -0.02332, -0.8328), (-0.0988, -0.01487, -0.8441), (-0.08369, -0.01188, -0.8481)], [], [(30, 1, 3, 31), (31, 3, 5, 32), (32, 5, 7, 33), (33, 7, 9, 34), (34, 9, 11, 35), (35, 11, 13, 36), (36, 13, 15, 37), (37, 15, 17, 38), (38, 17, 19, 39), (39, 19, 21, 40), (40, 21, 23, 41), (41, 23, 25, 42), (42, 25, 27, 43), (3, 1, 29, 27, 25, 23, 21, 19, 17, 15, 13, 11, 9, 7, 5), (44, 29, 1, 30), (43, 27, 29, 44), (0, 2, 4, 6, 8, 10, 12, 14, 16, 18, 20, 22, 24, 26, 28), (57, 43, 44, 58), (58, 44, 30, 59), (56, 42, 43, 57), (55, 41, 42, 56), (54, 40, 41, 55), (53, 39, 40, 54), (52, 38, 39, 53), (51, 37, 38, 52), (50, 36, 37, 51), (49, 35, 36, 50), (48, 34, 35, 49), (47, 33, 34, 48), (46, 32, 33, 47), (45, 31, 32, 46), (59, 30, 31, 45), (74, 59, 45, 60), (60, 45, 46, 61), (61, 46, 47, 62), (62, 47, 48, 63), (63, 48, 49, 64), (64, 49, 50, 65), (65, 50, 51, 66), (66, 51, 52, 67), (67, 52, 53, 68), (68, 53, 54, 69), (69, 54, 55, 70), (70, 55, 56, 71), (71, 56, 57, 72), (73, 58, 59, 74), (72, 57, 58, 73), (26, 72, 73, 28), (28, 73, 74, 0), (24, 71, 72, 26), (22, 70, 71, 24), (20, 69, 70, 22), (18, 68, 69, 20), (16, 67, 68, 18), (14, 66, 67, 16), (12, 65, 66, 14), (10, 64, 65, 12), (8, 63, 64, 10), (6, 62, 63, 8), (4, 61, 62, 6), (2, 60, 61, 4), (0, 74, 60, 2)])
me_cylinder.use_remesh_preserve_volume = False
me_cylinder.use_remesh_preserve_attributes = False
me_cylinder.use_mirror_vertex_groups = False
me_cylinder.update()
me_cylinder_001 = bpy.data.meshes.new('Cylinder.001')
me_cylinder_001.from_pydata([(-0.08369, -0.06577, -1.316), (0.01952, 0.02823, 0.2503), (-0.06858, -0.06876, -1.312), (0.03198, 0.02501, 0.221), (-0.05609, -0.07721, -1.301), (0.04228, 0.01593, 0.1968), (-0.04836, -0.08966, -1.284), (0.04865, 0.002557, 0.1819), (-0.04675, -0.104, -1.265), (0.04998, -0.01281, 0.1787), (-0.05152, -0.1176, -1.246), (0.04605, -0.0275, 0.188), (-0.06186, -0.1283, -1.232), (0.03753, -0.03898, 0.208), (-0.07597, -0.1342, -1.224), (0.02589, -0.04526, 0.2353), (-0.09142, -0.1342, -1.224), (0.01316, -0.04526, 0.2652), (-0.1055, -0.1283, -1.232), (0.001522, -0.03898, 0.2925), (-0.1159, -0.1176, -1.246), (-0.006999, -0.0275, 0.3126), (-0.1206, -0.104, -1.265), (-0.01093, -0.01281, 0.3218), (-0.119, -0.08966, -1.284), (-0.009604, 0.002557, 0.3187), (-0.1113, -0.07721, -1.301), (-0.003236, 0.01593, 0.3037), (-0.0988, -0.06876, -1.312), (0.007067, 0.02501, 0.2795), (-0.03282, 0.08586, -0.08782), (-0.02036, 0.08265, -0.1171), (-0.01006, 0.07357, -0.1413), (-0.003691, 0.06019, -0.1562), (-0.002359, 0.04483, -0.1594), (-0.006295, 0.03014, -0.1501), (-0.01482, 0.01866, -0.1301), (-0.02645, 0.01238, -0.1028), (-0.03919, 0.01238, -0.07286), (-0.05082, 0.01866, -0.04554), (-0.05934, 0.03014, -0.02552), (-0.06328, 0.04483, -0.01628), (-0.06195, 0.06019, -0.01941), (-0.05558, 0.07357, -0.03436), (-0.04528, 0.08265, -0.05856), (-0.05413, 0.07882, -0.4515), (-0.04164, 0.06974, -0.4515), (-0.03391, 0.05636, -0.4515), (-0.0323, 0.041, -0.4515), (-0.03707, 0.02631, -0.4515), (-0.04741, 0.01483, -0.4515), (-0.06152, 0.008549, -0.4515), (-0.07697, 0.008549, -0.4515), (-0.09108, 0.01483, -0.4515), (-0.1014, 0.02631, -0.4515), (-0.1062, 0.041, -0.4515), (-0.1046, 0.05636, -0.4515), (-0.09685, 0.06974, -0.4515), (-0.08435, 0.07882, -0.4515), (-0.06924, 0.08203, -0.4515), (-0.05634, 0.03073, -0.8441), (-0.04384, 0.02228, -0.8328), (-0.03612, 0.009829, -0.8161), (-0.0345, -0.004467, -0.7969), (-0.03928, -0.01814, -0.7785), (-0.04961, -0.02882, -0.7642), (-0.06372, -0.03467, -0.7563), (-0.07917, -0.03467, -0.7563), (-0.09328, -0.02882, -0.7642), (-0.1036, -0.01814, -0.7785), (-0.1084, -0.004467, -0.7969), (-0.1068, 0.009829, -0.8161), (-0.09905, 0.02228, -0.8328), (-0.08656, 0.03073, -0.8441), (-0.07145, 0.03372, -0.8481)], [], [(30, 1, 3, 31), (31, 3, 5, 32), (32, 5, 7, 33), (33, 7, 9, 34), (34, 9, 11, 35), (35, 11, 13, 36), (36, 13, 15, 37), (37, 15, 17, 38), (38, 17, 19, 39), (39, 19, 21, 40), (40, 21, 23, 41), (41, 23, 25, 42), (42, 25, 27, 43), (3, 1, 29, 27, 25, 23, 21, 19, 17, 15, 13, 11, 9, 7, 5), (44, 29, 1, 30), (43, 27, 29, 44), (0, 2, 4, 6, 8, 10, 12, 14, 16, 18, 20, 22, 24, 26, 28), (57, 43, 44, 58), (58, 44, 30, 59), (56, 42, 43, 57), (55, 41, 42, 56), (54, 40, 41, 55), (53, 39, 40, 54), (52, 38, 39, 53), (51, 37, 38, 52), (50, 36, 37, 51), (49, 35, 36, 50), (48, 34, 35, 49), (47, 33, 34, 48), (46, 32, 33, 47), (45, 31, 32, 46), (59, 30, 31, 45), (74, 59, 45, 60), (60, 45, 46, 61), (61, 46, 47, 62), (62, 47, 48, 63), (63, 48, 49, 64), (64, 49, 50, 65), (65, 50, 51, 66), (66, 51, 52, 67), (67, 52, 53, 68), (68, 53, 54, 69), (69, 54, 55, 70), (70, 55, 56, 71), (71, 56, 57, 72), (73, 58, 59, 74), (72, 57, 58, 73), (26, 72, 73, 28), (28, 73, 74, 0), (24, 71, 72, 26), (22, 70, 71, 24), (20, 69, 70, 22), (18, 68, 69, 20), (16, 67, 68, 18), (14, 66, 67, 16), (12, 65, 66, 14), (10, 64, 65, 12), (8, 63, 64, 10), (6, 62, 63, 8), (4, 61, 62, 6), (2, 60, 61, 4), (0, 74, 60, 2)])
me_cylinder_001.use_remesh_preserve_volume = False
me_cylinder_001.use_remesh_preserve_attributes = False
me_cylinder_001.use_mirror_vertex_groups = False
me_cylinder_001.update()
me_cylinder_002 = bpy.data.meshes.new('Cylinder.002')
me_cylinder_002.from_pydata([(-0.08369, -0.06577, -1.316), (0.006393, -0.1072, -0.05828), (-0.06858, -0.06876, -1.312), (0.008554, -0.1078, -0.06335), (-0.05609, -0.07721, -1.301), (0.01034, -0.1094, -0.06755), (-0.04836, -0.08966, -1.284), (0.01145, -0.1117, -0.07015), (-0.04675, -0.104, -1.265), (0.01168, -0.1144, -0.07069), (-0.05152, -0.1176, -1.246), (0.01099, -0.1169, -0.06908), (-0.06186, -0.1283, -1.232), (0.009516, -0.1189, -0.06561), (-0.07597, -0.1342, -1.224), (0.007498, -0.12, -0.06087), (-0.09142, -0.1342, -1.224), (0.005288, -0.12, -0.05568), (-0.1055, -0.1283, -1.232), (0.00327, -0.1189, -0.05094), (-0.1159, -0.1176, -1.246), (0.001792, -0.1169, -0.04747), (-0.1206, -0.104, -1.265), (0.001109, -0.1144, -0.04587), (-0.119, -0.08966, -1.284), (0.00134, -0.1117, -0.04641), (-0.1113, -0.07721, -1.301), (0.002445, -0.1094, -0.04901), (-0.0988, -0.06876, -1.312), (0.004232, -0.1078, -0.0532), (-0.01617, -0.09825, -0.2335), (-0.01099, -0.09958, -0.2457), (-0.006711, -0.1034, -0.2557), (-0.004065, -0.1089, -0.2619), (-0.003512, -0.1153, -0.2632), (-0.005147, -0.1214, -0.2594), (-0.008688, -0.1262, -0.2511), (-0.01352, -0.1288, -0.2397), (-0.01881, -0.1288, -0.2273), (-0.02365, -0.1262, -0.2159), (-0.02719, -0.1214, -0.2076), (-0.02882, -0.1153, -0.2038), (-0.02827, -0.1089, -0.2051), (-0.02563, -0.1034, -0.2113), (-0.02134, -0.09958, -0.2214), (-0.02491, -0.09046, -0.4604), (-0.01646, -0.0966, -0.4604), (-0.01123, -0.1057, -0.4604), (-0.01014, -0.116, -0.4604), (-0.01337, -0.126, -0.4604), (-0.02036, -0.1338, -0.4604), (-0.02991, -0.138, -0.4604), (-0.04036, -0.138, -0.4604), (-0.04991, -0.1338, -0.4604), (-0.0569, -0.126, -0.4604), (-0.06013, -0.116, -0.4604), (-0.05904, -0.1057, -0.4604), (-0.05382, -0.0966, -0.4604), (-0.04536, -0.09046, -0.4604), (-0.03514, -0.08828, -0.4604), (-0.001009, -0.07419, -0.8411), (0.01059, -0.08204, -0.8305), (0.01776, -0.09359, -0.815), (0.01926, -0.1069, -0.7972), (0.01483, -0.1196, -0.7802), (0.005235, -0.1295, -0.7669), (-0.007865, -0.1349, -0.7596), (-0.02221, -0.1349, -0.7596), (-0.03531, -0.1295, -0.7669), (-0.0449, -0.1196, -0.7802), (-0.04933, -0.1069, -0.7972), (-0.04783, -0.09359, -0.815), (-0.04066, -0.08204, -0.8305), (-0.02906, -0.07419, -0.8411), (-0.01504, -0.07142, -0.8448)], [], [(30, 1, 3, 31), (31, 3, 5, 32), (32, 5, 7, 33), (33, 7, 9, 34), (34, 9, 11, 35), (35, 11, 13, 36), (36, 13, 15, 37), (37, 15, 17, 38), (38, 17, 19, 39), (39, 19, 21, 40), (40, 21, 23, 41), (41, 23, 25, 42), (42, 25, 27, 43), (3, 1, 29, 27, 25, 23, 21, 19, 17, 15, 13, 11, 9, 7, 5), (44, 29, 1, 30), (43, 27, 29, 44), (0, 2, 4, 6, 8, 10, 12, 14, 16, 18, 20, 22, 24, 26, 28), (57, 43, 44, 58), (58, 44, 30, 59), (56, 42, 43, 57), (55, 41, 42, 56), (54, 40, 41, 55), (53, 39, 40, 54), (52, 38, 39, 53), (51, 37, 38, 52), (50, 36, 37, 51), (49, 35, 36, 50), (48, 34, 35, 49), (47, 33, 34, 48), (46, 32, 33, 47), (45, 31, 32, 46), (59, 30, 31, 45), (74, 59, 45, 60), (60, 45, 46, 61), (61, 46, 47, 62), (62, 47, 48, 63), (63, 48, 49, 64), (64, 49, 50, 65), (65, 50, 51, 66), (66, 51, 52, 67), (67, 52, 53, 68), (68, 53, 54, 69), (69, 54, 55, 70), (70, 55, 56, 71), (71, 56, 57, 72), (73, 58, 59, 74), (72, 57, 58, 73), (26, 72, 73, 28), (28, 73, 74, 0), (24, 71, 72, 26), (22, 70, 71, 24), (20, 69, 70, 22), (18, 68, 69, 20), (16, 67, 68, 18), (14, 66, 67, 16), (12, 65, 66, 14), (10, 64, 65, 12), (8, 63, 64, 10), (6, 62, 63, 8), (4, 61, 62, 6), (2, 60, 61, 4), (0, 74, 60, 2)])
me_cylinder_002.use_remesh_preserve_volume = False
me_cylinder_002.use_remesh_preserve_attributes = False
me_cylinder_002.use_mirror_vertex_groups = False
me_cylinder_002.update()
me_cylinder_003 = bpy.data.meshes.new('Cylinder.003')
me_cylinder_003.from_pydata([(-0.005137, -0.07293, -1.316), (0.02259, 0.02404, 0.2503), (-0.00421, -0.05918, -1.312), (0.02404, 0.0363, 0.278), (0.00319, -0.04686, -1.301), (0.03237, 0.04745, 0.301), (0.01578, -0.03811, -1.284), (0.04613, 0.05558, 0.3152), (0.03139, -0.03443, -1.265), (0.06295, 0.05926, 0.3182), (0.04732, -0.03646, -1.246), (0.07992, 0.05787, 0.3094), (0.06081, -0.04385, -1.232), (0.0941, 0.05165, 0.2904), (0.06953, -0.05532, -1.224), (0.1031, 0.04167, 0.2645), (0.07197, -0.0689, -1.224), (0.1052, 0.02966, 0.2361), (0.06771, -0.08222, -1.232), (0.1002, 0.01769, 0.2101), (0.05749, -0.09299, -1.246), (0.08893, 0.00784, 0.1911), (0.04308, -0.09935, -1.265), (0.07329, 0.001805, 0.1824), (0.02696, -0.1002, -1.284), (0.05602, 0.0006308, 0.1853), (0.01192, -0.09537, -1.301), (0.04009, 0.004521, 0.1995), (0.0005696, -0.08573, -1.312), (0.02827, 0.0128, 0.2225), (0.02876, 0.03924, -0.08782), (0.02929, 0.05235, -0.07644), (0.03535, 0.06401, -0.06702), (0.04589, 0.07218, -0.06121), (0.0591, 0.07545, -0.05999), (0.07269, 0.07327, -0.06359), (0.08431, 0.066, -0.07137), (0.09195, 0.05491, -0.082), (0.0943, 0.04191, -0.09363), (0.09093, 0.02925, -0.1043), (0.08244, 0.01912, -0.112), (0.0703, 0.01326, -0.1156), (0.0566, 0.01271, -0.1144), (0.04371, 0.01754, -0.1086), (0.03387, 0.02692, -0.0992), (-0.07156, 0.07762, -0.4515), (-0.06346, 0.09004, -0.4515), (-0.04984, 0.09894, -0.4515), (-0.03305, 0.1028, -0.4515), (-0.01599, 0.1009, -0.4515), (-0.001621, 0.09365, -0.4515), (0.007583, 0.08225, -0.4515), (0.01003, 0.06868, -0.4515), (0.005286, 0.05528, -0.4515), (-0.005817, 0.04439, -0.4515), (-0.02136, 0.03787, -0.4515), (-0.03867, 0.03686, -0.4515), (-0.05473, 0.04153, -0.4515), (-0.06678, 0.05107, -0.4515), (-0.07274, 0.06384, -0.4515), (-0.04895, 0.06872, -0.8441), (-0.04155, 0.08104, -0.8328), (-0.02896, 0.08979, -0.8161), (-0.01335, 0.09347, -0.7969), (0.002578, 0.09144, -0.7785), (0.01607, 0.08405, -0.7642), (0.02479, 0.07257, -0.7563), (0.02723, 0.059, -0.7563), (0.02297, 0.04568, -0.7642), (0.01275, 0.03491, -0.7785), (-0.001661, 0.02855, -0.7969), (-0.01778, 0.02771, -0.8161), (-0.03282, 0.03252, -0.8328), (-0.04417, 0.04217, -0.8441), (-0.04988, 0.05497, -0.8481)], [], [(30, 1, 3, 31), (31, 3, 5, 32), (32, 5, 7, 33), (33, 7, 9, 34), (34, 9, 11, 35), (35, 11, 13, 36), (36, 13, 15, 37), (37, 15, 17, 38), (38, 17, 19, 39), (39, 19, 21, 40), (40, 21, 23, 41), (41, 23, 25, 42), (42, 25, 27, 43), (3, 1, 29, 27, 25, 23, 21, 19, 17, 15, 13, 11, 9, 7, 5), (44, 29, 1, 30), (43, 27, 29, 44), (0, 2, 4, 6, 8, 10, 12, 14, 16, 18, 20, 22, 24, 26, 28), (57, 43, 44, 58), (58, 44, 30, 59), (56, 42, 43, 57), (55, 41, 42, 56), (54, 40, 41, 55), (53, 39, 40, 54), (52, 38, 39, 53), (51, 37, 38, 52), (50, 36, 37, 51), (49, 35, 36, 50), (48, 34, 35, 49), (47, 33, 34, 48), (46, 32, 33, 47), (45, 31, 32, 46), (59, 30, 31, 45), (74, 59, 45, 60), (60, 45, 46, 61), (61, 46, 47, 62), (62, 47, 48, 63), (63, 48, 49, 64), (64, 49, 50, 65), (65, 50, 51, 66), (66, 51, 52, 67), (67, 52, 53, 68), (68, 53, 54, 69), (69, 54, 55, 70), (70, 55, 56, 71), (71, 56, 57, 72), (73, 58, 59, 74), (72, 57, 58, 73), (26, 72, 73, 28), (28, 73, 74, 0), (24, 71, 72, 26), (22, 70, 71, 24), (20, 69, 70, 22), (18, 68, 69, 20), (16, 67, 68, 18), (14, 66, 67, 16), (12, 65, 66, 14), (10, 64, 65, 12), (8, 63, 64, 10), (6, 62, 63, 8), (4, 61, 62, 6), (2, 60, 61, 4), (0, 74, 60, 2)])
me_cylinder_003.use_remesh_preserve_volume = False
me_cylinder_003.use_remesh_preserve_attributes = False
me_cylinder_003.use_mirror_vertex_groups = False
me_cylinder_003.update()
me_sphere_001 = bpy.data.meshes.new('Sphere.001')
me_sphere_001.from_pydata([(-0.5556, 0.0, 0.8315), (-0.7071, 0.0, 0.7071), (-0.8315, 0.0, 0.5556), (-0.9239, 0.0, 0.3827), (-0.9808, 0.0, 0.1951), (-1.0, 0.0, 7.55e-08), (-0.9808, 0.0, -0.1951), (-0.9239, 0.0, -0.3827), (-0.8315, 0.0, -0.5556), (-0.7071, 0.0, -0.7071), (-0.5556, 0.0, -0.8315), (-0.3827, 0.0, -0.9239), (-0.1951, 0.0, -0.9808), (-0.5449, 0.1084, 0.8315), (-0.6935, 0.1379, 0.7071), (-0.8155, 0.1622, 0.5556), (-0.9061, 0.1802, 0.3827), (-0.9619, 0.1913, 0.1951), (-0.9808, 0.1951, 7.55e-08), (-0.9619, 0.1913, -0.1951), (-0.9061, 0.1802, -0.3827), (-0.8155, 0.1622, -0.5556), (-0.6935, 0.1379, -0.7071), (-0.5449, 0.1084, -0.8315), (-0.3753, 0.07466, -0.9239), (-0.1913, 0.03806, -0.9808), (-0.5133, 0.2126, 0.8315), (-0.6533, 0.2706, 0.7071), (-0.7682, 0.3182, 0.5556), (-0.8536, 0.3536, 0.3827), (-0.9061, 0.3753, 0.1951), (-0.9239, 0.3827, 7.55e-08), (-0.9061, 0.3753, -0.1951), (-0.8536, 0.3536, -0.3827), (-0.7682, 0.3182, -0.5556), (-0.6533, 0.2706, -0.7071), (-0.5133, 0.2126, -0.8315), (-0.3536, 0.1464, -0.9239), (-0.1802, 0.07466, -0.9808), (-0.4619, 0.3087, 0.8315), (-0.5879, 0.3928, 0.7071), (-0.6913, 0.4619, 0.5556), (-0.7682, 0.5133, 0.3827), (-0.8155, 0.5449, 0.1951), (-0.8315, 0.5556, 7.55e-08), (-0.8155, 0.5449, -0.1951), (-0.7682, 0.5133, -0.3827), (-0.6913, 0.4619, -0.5556), (-0.5879, 0.3928, -0.7071), (-0.4619, 0.3087, -0.8315), (-0.3182, 0.2126, -0.9239), (-0.1622, 0.1084, -0.9808), (-0.3928, 0.3928, 0.8315), (-0.5, 0.5, 0.7071), (-0.5879, 0.5879, 0.5556), (-0.6533, 0.6533, 0.3827), (-0.6935, 0.6935, 0.1951), (-0.7071, 0.7071, 7.55e-08), (-0.6935, 0.6935, -0.1951), (-0.6533, 0.6533, -0.3827), (-0.5879, 0.5879, -0.5556), (-0.5, 0.5, -0.7071), (-0.3928, 0.3928, -0.8315), (-0.2706, 0.2706, -0.9239), (-0.1379, 0.1379, -0.9808), (-0.3087, 0.4619, 0.8315), (-0.3928, 0.5879, 0.7071), (-0.4619, 0.6913, 0.5556), (-0.5133, 0.7682, 0.3827), (-0.5449, 0.8155, 0.1951), (-0.5556, 0.8315, 7.55e-08), (-0.5449, 0.8155, -0.1951), (-0.5133, 0.7682, -0.3827), (-0.4619, 0.6913, -0.5556), (-0.3928, 0.5879, -0.7071), (-0.3087, 0.4619, -0.8315), (-0.2126, 0.3182, -0.9239), (-0.1084, 0.1622, -0.9808), (-0.2126, 0.5133, 0.8315), (-0.2706, 0.6533, 0.7071), (-0.3182, 0.7682, 0.5556), (-0.3536, 0.8536, 0.3827), (-0.3753, 0.9061, 0.1951), (-0.3827, 0.9239, 7.55e-08), (-0.3753, 0.9061, -0.1951), (-0.3536, 0.8536, -0.3827), (-0.3182, 0.7682, -0.5556), (-0.2706, 0.6533, -0.7071), (-0.2126, 0.5133, -0.8315), (-0.1464, 0.3536, -0.9239), (-0.07466, 0.1802, -0.9808), (-0.1084, 0.5449, 0.8315), (-0.1379, 0.6935, 0.7071), (-0.1622, 0.8155, 0.5556), (-0.1802, 0.9061, 0.3827), (-0.1913, 0.9619, 0.1951), (-0.1951, 0.9808, 7.55e-08), (-0.1913, 0.9619, -0.1951), (-0.1802, 0.9061, -0.3827), (-0.1622, 0.8155, -0.5556), (-0.1379, 0.6935, -0.7071), (-0.1084, 0.5449, -0.8315), (-0.07466, 0.3753, -0.9239), (-0.03806, 0.1913, -0.9808), (3.117e-07, 0.5556, 0.8315), (3.192e-07, 0.7071, 0.7071), (3.341e-07, 0.8315, 0.5556), (2.745e-07, 0.9239, 0.3827), (3.937e-07, 0.9808, 0.1951), (3.788e-07, 1.0, 7.55e-08), (3.937e-07, 0.9808, -0.1951), (2.298e-07, 0.9239, -0.3827), (3.341e-07, 0.8315, -0.5556), (3.192e-07, 0.7071, -0.7071), (3.415e-07, 0.5556, -0.8315), (3.043e-07, 0.3827, -0.9239), (3.08e-07, 0.1951, -0.9808), (0.1084, 0.5449, 0.8315), (0.138, 0.6935, 0.7071), (0.1622, 0.8155, 0.5556), (0.1802, 0.9061, 0.3827), (0.1913, 0.9619, 0.1951), (0.1951, 0.9808, 7.55e-08), (0.1913, 0.9619, -0.1951), (0.1802, 0.9061, -0.3827), (0.1622, 0.8155, -0.5556), (0.138, 0.6935, -0.7071), (0.1084, 0.5449, -0.8315), (0.07466, 0.3753, -0.9239), (0.03806, 0.1913, -0.9808), (0.2126, 0.5133, 0.8315), (0.2706, 0.6533, 0.7071), (0.3182, 0.7682, 0.5556), (0.3536, 0.8536, 0.3827), (0.3753, 0.9061, 0.1951), (0.3827, 0.9239, 7.55e-08), (0.3753, 0.9061, -0.1951), (0.3536, 0.8536, -0.3827), (0.3182, 0.7682, -0.5556), (0.2706, 0.6533, -0.7071), (0.2126, 0.5133, -0.8315), (0.1464, 0.3536, -0.9239), (0.07466, 0.1802, -0.9808), (0.3087, 0.4619, 0.8315), (0.3928, 0.5879, 0.7071), (0.4619, 0.6913, 0.5556), (0.5133, 0.7682, 0.3827), (0.5449, 0.8155, 0.1951), (0.5556, 0.8315, 7.55e-08), (0.5449, 0.8155, -0.1951), (0.5133, 0.7682, -0.3827), (0.4619, 0.6913, -0.5556), (0.3928, 0.5879, -0.7071), (0.3087, 0.4619, -0.8315), (0.2126, 0.3182, -0.9239), (0.1084, 0.1622, -0.9808), (0.3928, 0.3928, 0.8315), (0.5, 0.5, 0.7071), (0.5879, 0.5879, 0.5556), (0.6533, 0.6533, 0.3827), (0.6935, 0.6935, 0.1951), (0.7071, 0.7071, 7.55e-08), (0.6935, 0.6935, -0.1951), (0.6533, 0.6533, -0.3827), (0.5879, 0.5879, -0.5556), (0.5, 0.5, -0.7071), (0.3928, 0.3928, -0.8315), (0.2706, 0.2706, -0.9239), (0.138, 0.1379, -0.9808), (0.4619, 0.3087, 0.8315), (0.5879, 0.3928, 0.7071), (0.6913, 0.4619, 0.5556), (0.7682, 0.5133, 0.3827), (0.8155, 0.5449, 0.1951), (0.8315, 0.5556, 7.55e-08), (0.8155, 0.5449, -0.1951), (0.7682, 0.5133, -0.3827), (0.6913, 0.4619, -0.5556), (0.5879, 0.3928, -0.7071), (0.4619, 0.3087, -0.8315), (0.3182, 0.2126, -0.9239), (0.1622, 0.1084, -0.9808), (0.5133, 0.2126, 0.8315), (0.6533, 0.2706, 0.7071), (0.7682, 0.3182, 0.5556), (0.8536, 0.3536, 0.3827), (0.9061, 0.3753, 0.1951), (0.9239, 0.3827, 7.55e-08), (0.9061, 0.3753, -0.1951), (0.8536, 0.3536, -0.3827), (0.7682, 0.3182, -0.5556), (0.6533, 0.2706, -0.7071), (0.5133, 0.2126, -0.8315), (0.3536, 0.1464, -0.9239), (0.1802, 0.07466, -0.9808), (0.5449, 0.1084, 0.8315), (0.6935, 0.1379, 0.7071), (0.8155, 0.1622, 0.5556), (0.9061, 0.1802, 0.3827), (0.9619, 0.1913, 0.1951), (0.9808, 0.1951, 7.55e-08), (0.9619, 0.1913, -0.1951), (0.9061, 0.1802, -0.3827), (0.8155, 0.1622, -0.5556), (0.6935, 0.1379, -0.7071), (0.5449, 0.1084, -0.8315), (0.3753, 0.07466, -0.9239), (0.1913, 0.03806, -0.9808), (0.5556, 2.632e-08, 0.8315), (0.7071, -2.584e-08, 0.7071), (0.8315, -8.544e-08, 0.5556), (0.9239, 6.357e-08, 0.3827), (0.9808, -8.544e-08, 0.1951), (1.0, -1.003e-07, 7.55e-08), (0.9808, -8.544e-08, -0.1951), (0.9239, 6.357e-08, -0.3827), (0.8315, -8.544e-08, -0.5556), (0.7071, -2.584e-08, -0.7071), (0.5556, -1.094e-08, -0.8315), (0.3827, 3.964e-09, -0.9239), (0.1951, 3.964e-09, -0.9808), (0.5449, -0.1084, 0.8315), (0.6935, -0.1379, 0.7071), (0.8155, -0.1622, 0.5556), (0.9061, -0.1802, 0.3827), (0.9619, -0.1913, 0.1951), (0.9808, -0.1951, 7.55e-08), (0.9619, -0.1913, -0.1951), (0.9061, -0.1802, -0.3827), (0.8155, -0.1622, -0.5556), (0.6935, -0.1379, -0.7071), (0.5449, -0.1084, -0.8315), (0.3753, -0.07466, -0.9239), (0.1913, -0.03806, -0.9808), (0.5133, -0.2126, 0.8315), (0.6533, -0.2706, 0.7071), (0.7682, -0.3182, 0.5556), (0.8536, -0.3536, 0.3827), (0.9061, -0.3753, 0.1951), (0.9239, -0.3827, 7.55e-08), (0.9061, -0.3753, -0.1951), (0.8536, -0.3536, -0.3827), (0.7682, -0.3182, -0.5556), (0.6533, -0.2706, -0.7071), (0.5133, -0.2126, -0.8315), (0.3536, -0.1464, -0.9239), (0.1802, -0.07466, -0.9808), (0.4619, -0.3087, 0.8315), (0.5879, -0.3928, 0.7071), (0.6913, -0.4619, 0.5556), (0.7682, -0.5133, 0.3827), (0.8155, -0.5449, 0.1951), (0.8315, -0.5556, 7.55e-08), (0.8155, -0.5449, -0.1951), (0.7682, -0.5133, -0.3827), (0.6913, -0.4619, -0.5556), (0.5879, -0.3928, -0.7071), (0.4619, -0.3087, -0.8315), (0.3182, -0.2126, -0.9239), (0.1622, -0.1084, -0.9808), (0.3928, -0.3928, 0.8315), (0.5, -0.5, 0.7071), (0.5879, -0.5879, 0.5556), (0.6533, -0.6533, 0.3827), (0.6935, -0.6935, 0.1951), (0.7071, -0.7071, 7.55e-08), (0.6935, -0.6935, -0.1951), (0.6533, -0.6533, -0.3827), (0.5879, -0.5879, -0.5556), (0.5, -0.5, -0.7071), (0.3928, -0.3928, -0.8315), (0.2706, -0.2706, -0.9239), (0.1379, -0.1379, -0.9808), (0.3087, -0.4619, 0.8315), (0.3928, -0.5879, 0.7071), (0.4619, -0.6913, 0.5556), (0.5133, -0.7682, 0.3827), (0.5449, -0.8155, 0.1951), (0.5556, -0.8315, 7.55e-08), (0.5449, -0.8155, -0.1951), (0.5133, -0.7682, -0.3827), (0.4619, -0.6913, -0.5556), (0.3928, -0.5879, -0.7071), (0.3087, -0.4619, -0.8315), (0.2126, -0.3182, -0.9239), (0.1084, -0.1622, -0.9808), (3.258e-07, 0.0, -1.0), (0.2126, -0.5133, 0.8315), (0.2706, -0.6533, 0.7071), (0.3182, -0.7682, 0.5556), (0.3536, -0.8536, 0.3827), (0.3753, -0.9061, 0.1951), (0.3827, -0.9239, 7.55e-08), (0.3753, -0.9061, -0.1951), (0.3536, -0.8536, -0.3827), (0.3182, -0.7682, -0.5556), (0.2706, -0.6533, -0.7071), (0.2126, -0.5133, -0.8315), (0.1464, -0.3536, -0.9239), (0.07466, -0.1802, -0.9808), (0.1084, -0.5449, 0.8315), (0.1379, -0.6935, 0.7071), (0.1622, -0.8155, 0.5556), (0.1802, -0.9061, 0.3827), (0.1913, -0.9619, 0.1951), (0.1951, -0.9808, 7.55e-08), (0.1913, -0.9619, -0.1951), (0.1802, -0.9061, -0.3827), (0.1622, -0.8155, -0.5556), (0.1379, -0.6935, -0.7071), (0.1084, -0.5449, -0.8315), (0.07466, -0.3753, -0.9239), (0.03806, -0.1913, -0.9808), (2.819e-07, -0.5556, 0.8315), (1.851e-07, -0.7071, 0.7071), (1.404e-07, -0.8315, 0.5556), (3.192e-07, -0.9239, 0.3827), (9.567e-08, -0.9808, 0.1951), (1.404e-07, -1.0, 7.55e-08), (9.567e-08, -0.9808, -0.1951), (3.192e-07, -0.9239, -0.3827), (1.404e-07, -0.8315, -0.5556), (1.851e-07, -0.7071, -0.7071), (2.596e-07, -0.5556, -0.8315), (2.521e-07, -0.3827, -0.9239), (3.155e-07, -0.1951, -0.9808), (-0.1084, -0.5449, 0.8315), (-0.1379, -0.6935, 0.7071), (-0.1622, -0.8155, 0.5556), (-0.1802, -0.9061, 0.3827), (-0.1913, -0.9619, 0.1951), (-0.1951, -0.9808, 7.55e-08), (-0.1913, -0.9619, -0.1951), (-0.1802, -0.9061, -0.3827), (-0.1622, -0.8155, -0.5556), (-0.1379, -0.6935, -0.7071), (-0.1084, -0.5449, -0.8315), (-0.07466, -0.3753, -0.9239), (-0.03806, -0.1913, -0.9808), (-0.2126, -0.5133, 0.8315), (-0.2706, -0.6533, 0.7071), (-0.3182, -0.7682, 0.5556), (-0.3536, -0.8536, 0.3827), (-0.3753, -0.9061, 0.1951), (-0.3827, -0.9239, 7.55e-08), (-0.3753, -0.9061, -0.1951), (-0.3536, -0.8536, -0.3827), (-0.3182, -0.7682, -0.5556), (-0.2706, -0.6533, -0.7071), (-0.2126, -0.5133, -0.8315), (-0.1464, -0.3536, -0.9239), (-0.07466, -0.1802, -0.9808), (-0.3087, -0.4619, 0.8315), (-0.3928, -0.5879, 0.7071), (-0.4619, -0.6913, 0.5556), (-0.5133, -0.7682, 0.3827), (-0.5449, -0.8155, 0.1951), (-0.5556, -0.8315, 7.55e-08), (-0.5449, -0.8155, -0.1951), (-0.5133, -0.7682, -0.3827), (-0.4619, -0.6913, -0.5556), (-0.3928, -0.5879, -0.7071), (-0.3087, -0.4619, -0.8315), (-0.2126, -0.3182, -0.9239), (-0.1084, -0.1622, -0.9808), (-0.3928, -0.3928, 0.8315), (-0.5, -0.5, 0.7071), (-0.5879, -0.5879, 0.5556), (-0.6533, -0.6533, 0.3827), (-0.6935, -0.6935, 0.1951), (-0.7071, -0.7071, 7.55e-08), (-0.6935, -0.6935, -0.1951), (-0.6533, -0.6533, -0.3827), (-0.5879, -0.5879, -0.5556), (-0.5, -0.5, -0.7071), (-0.3928, -0.3928, -0.8315), (-0.2706, -0.2706, -0.9239), (-0.1379, -0.1379, -0.9808), (-0.4619, -0.3087, 0.8315), (-0.5879, -0.3928, 0.7071), (-0.6913, -0.4619, 0.5556), (-0.7682, -0.5133, 0.3827), (-0.8155, -0.5449, 0.1951), (-0.8315, -0.5556, 7.55e-08), (-0.8155, -0.5449, -0.1951), (-0.7682, -0.5133, -0.3827), (-0.6913, -0.4619, -0.5556), (-0.5879, -0.3928, -0.7071), (-0.4619, -0.3087, -0.8315), (-0.3182, -0.2126, -0.9239), (-0.1622, -0.1084, -0.9808), (-0.5133, -0.2126, 0.8315), (-0.6533, -0.2706, 0.7071), (-0.7682, -0.3182, 0.5556), (-0.8536, -0.3536, 0.3827), (-0.9061, -0.3753, 0.1951), (-0.9239, -0.3827, 7.55e-08), (-0.9061, -0.3753, -0.1951), (-0.8536, -0.3536, -0.3827), (-0.7682, -0.3182, -0.5556), (-0.6533, -0.2706, -0.7071), (-0.5133, -0.2126, -0.8315), (-0.3536, -0.1464, -0.9239), (-0.1802, -0.07466, -0.9808), (-0.5449, -0.1084, 0.8315), (-0.6935, -0.1379, 0.7071), (-0.8155, -0.1622, 0.5556), (-0.9061, -0.1802, 0.3827), (-0.9619, -0.1913, 0.1951), (-0.9808, -0.1951, 7.55e-08), (-0.9619, -0.1913, -0.1951), (-0.9061, -0.1802, -0.3827), (-0.8155, -0.1622, -0.5556), (-0.6935, -0.1379, -0.7071), (-0.5449, -0.1084, -0.8315), (-0.3753, -0.07466, -0.9239), (-0.1913, -0.03806, -0.9808), (-0.1525, 6.698e-09, 5.093), (-0.2991, 6.698e-09, 5.048), (-0.4342, 6.698e-09, 4.976), (-0.1495, 0.02974, 5.093), (-0.2933, 0.05834, 5.048), (-0.4258, 0.0847, 4.976), (-0.1409, 0.05834, 5.093), (-0.2763, 0.1144, 5.048), (-0.4011, 0.1661, 4.976), (-0.1268, 0.0847, 5.093), (-0.2487, 0.1661, 5.048), (-0.361, 0.2412, 4.976), (-0.1078, 0.1078, 5.093), (-0.2115, 0.2115, 5.048), (-0.307, 0.307, 4.976), (-0.0847, 0.1268, 5.093), (-0.1661, 0.2487, 5.048), (-0.2412, 0.361, 4.976), (-0.05834, 0.1409, 5.093), (-0.1144, 0.2763, 5.048), (-0.1661, 0.4011, 4.976), (-0.02974, 0.1495, 5.093), (-0.05834, 0.2933, 5.048), (-0.0847, 0.4258, 4.976), (3.276e-07, 0.1525, 5.093), (3.218e-07, 0.2991, 5.048), (3.16e-07, 0.4342, 4.976), (0.02974, 0.1495, 5.093), (0.05834, 0.2933, 5.048), (0.0847, 0.4258, 4.976), (0.05834, 0.1409, 5.093), (0.1144, 0.2763, 5.048), (0.1661, 0.4011, 4.976), (0.0847, 0.1268, 5.093), (0.1661, 0.2487, 5.048), (0.2412, 0.361, 4.976), (0.1078, 0.1078, 5.093), (0.2115, 0.2115, 5.048), (0.307, 0.307, 4.976), (0.1268, 0.0847, 5.093), (0.2487, 0.1661, 5.048), (0.361, 0.2412, 4.976), (0.1409, 0.05834, 5.093), (0.2763, 0.1144, 5.048), (0.4011, 0.1661, 4.976), (0.1495, 0.02974, 5.093), (0.2933, 0.05834, 5.048), (0.4258, 0.0847, 4.976), (0.1525, 1.062e-09, 5.093), (0.2991, 3.891e-08, 5.048), (0.4342, 2.726e-08, 4.976), (0.1495, -0.02974, 5.093), (0.2933, -0.05834, 5.048), (0.4258, -0.0847, 4.976), (0.1409, -0.05834, 5.093), (0.2763, -0.1144, 5.048), (0.4011, -0.1661, 4.976), (0.1268, -0.0847, 5.093), (0.2487, -0.1661, 5.048), (0.361, -0.2412, 4.976), (0.1078, -0.1078, 5.093), (0.2115, -0.2115, 5.048), (0.307, -0.307, 4.976), (0.0847, -0.1268, 5.093), (0.1661, -0.2487, 5.048), (0.2412, -0.361, 4.976), (0.05834, -0.1409, 5.093), (0.1144, -0.2763, 5.048), (0.1661, -0.4011, 4.976), (0.02974, -0.1495, 5.093), (0.05834, -0.2933, 5.048), (0.0847, -0.4258, 4.976), (3.16e-07, -0.1525, 5.093), (2.927e-07, -0.2991, 5.048), (2.927e-07, -0.4342, 4.976), (-0.02974, -0.1495, 5.093), (-0.05834, -0.2933, 5.048), (-0.0847, -0.4258, 4.976), (-0.05834, -0.1409, 5.093), (-0.1144, -0.2763, 5.048), (-0.1661, -0.4011, 4.976), (-0.0847, -0.1268, 5.093), (-0.1661, -0.2487, 5.048), (-0.2412, -0.361, 4.976), (-0.1078, -0.1078, 5.093), (-0.2115, -0.2115, 5.048), (-0.307, -0.307, 4.976), (-0.1268, -0.0847, 5.093), (-0.2487, -0.1661, 5.048), (-0.361, -0.2412, 4.976), (9.176e-08, -9.075e-08, 5.108), (-0.1409, -0.05834, 5.093), (-0.2763, -0.1144, 5.048), (-0.4011, -0.1661, 4.976), (-0.1495, -0.02974, 5.093), (-0.2933, -0.05834, 5.048), (-0.4258, -0.0847, 4.976)], [], [(7, 6, 19, 20), (8, 7, 20, 21), (1, 0, 13, 14), (9, 8, 21, 22), (2, 1, 14, 15), (10, 9, 22, 23), (3, 2, 15, 16), (11, 10, 23, 24), (4, 3, 16, 17), (12, 11, 24, 25), (5, 4, 17, 18), (6, 5, 18, 19), (19, 18, 31, 32), (20, 19, 32, 33), (21, 20, 33, 34), (14, 13, 26, 27), (22, 21, 34, 35), (15, 14, 27, 28), (23, 22, 35, 36), (16, 15, 28, 29), (24, 23, 36, 37), (17, 16, 29, 30), (25, 24, 37, 38), (18, 17, 30, 31), (36, 35, 48, 49), (29, 28, 41, 42), (37, 36, 49, 50), (30, 29, 42, 43), (38, 37, 50, 51), (31, 30, 43, 44), (32, 31, 44, 45), (33, 32, 45, 46), (34, 33, 46, 47), (27, 26, 39, 40), (35, 34, 47, 48), (28, 27, 40, 41), (46, 45, 58, 59), (47, 46, 59, 60), (40, 39, 52, 53), (48, 47, 60, 61), (41, 40, 53, 54), (49, 48, 61, 62), (42, 41, 54, 55), (50, 49, 62, 63), (43, 42, 55, 56), (51, 50, 63, 64), (44, 43, 56, 57), (45, 44, 57, 58), (55, 54, 67, 68), (63, 62, 75, 76), (56, 55, 68, 69), (64, 63, 76, 77), (57, 56, 69, 70), (58, 57, 70, 71), (59, 58, 71, 72), (60, 59, 72, 73), (53, 52, 65, 66), (61, 60, 73, 74), (54, 53, 66, 67), (62, 61, 74, 75), (72, 71, 84, 85), (73, 72, 85, 86), (66, 65, 78, 79), (74, 73, 86, 87), (67, 66, 79, 80), (75, 74, 87, 88), (68, 67, 80, 81), (76, 75, 88, 89), (69, 68, 81, 82), (77, 76, 89, 90), (70, 69, 82, 83), (71, 70, 83, 84), (89, 88, 101, 102), (82, 81, 94, 95), (90, 89, 102, 103), (83, 82, 95, 96), (84, 83, 96, 97), (85, 84, 97, 98), (86, 85, 98, 99), (79, 78, 91, 92), (87, 86, 99, 100), (80, 79, 92, 93), (88, 87, 100, 101), (81, 80, 93, 94), (99, 98, 111, 112), (92, 91, 104, 105), (100, 99, 112, 113), (93, 92, 105, 106), (101, 100, 113, 114), (94, 93, 106, 107), (102, 101, 114, 115), (95, 94, 107, 108), (103, 102, 115, 116), (96, 95, 108, 109), (97, 96, 109, 110), (98, 97, 110, 111), (116, 115, 128, 129), (109, 108, 121, 122), (110, 109, 122, 123), (111, 110, 123, 124), (112, 111, 124, 125), (105, 104, 117, 118), (113, 112, 125, 126), (106, 105, 118, 119), (114, 113, 126, 127), (107, 106, 119, 120), (115, 114, 127, 128), (108, 107, 120, 121), (118, 117, 130, 131), (126, 125, 138, 139), (119, 118, 131, 132), (127, 126, 139, 140), (120, 119, 132, 133), (128, 127, 140, 141), (121, 120, 133, 134), (129, 128, 141, 142), (122, 121, 134, 135), (123, 122, 135, 136), (124, 123, 136, 137), (125, 124, 137, 138), (135, 134, 147, 148), (136, 135, 148, 149), (137, 136, 149, 150), (138, 137, 150, 151), (131, 130, 143, 144), (139, 138, 151, 152), (132, 131, 144, 145), (140, 139, 152, 153), (133, 132, 145, 146), (141, 140, 153, 154), (134, 133, 146, 147), (142, 141, 154, 155), (152, 151, 164, 165), (145, 144, 157, 158), (153, 152, 165, 166), (146, 145, 158, 159), (154, 153, 166, 167), (147, 146, 159, 160), (155, 154, 167, 168), (148, 147, 160, 161), (149, 148, 161, 162), (150, 149, 162, 163), (151, 150, 163, 164), (144, 143, 156, 157), (162, 161, 174, 175), (163, 162, 175, 176), (164, 163, 176, 177), (157, 156, 169, 170), (165, 164, 177, 178), (158, 157, 170, 171), (166, 165, 178, 179), (159, 158, 171, 172), (167, 166, 179, 180), (160, 159, 172, 173), (168, 167, 180, 181), (161, 160, 173, 174), (171, 170, 183, 184), (179, 178, 191, 192), (172, 171, 184, 185), (180, 179, 192, 193), (173, 172, 185, 186), (181, 180, 193, 194), (174, 173, 186, 187), (175, 174, 187, 188), (176, 175, 188, 189), (177, 176, 189, 190), (170, 169, 182, 183), (178, 177, 190, 191), (188, 187, 200, 201), (189, 188, 201, 202), (190, 189, 202, 203), (183, 182, 195, 196), (191, 190, 203, 204), (184, 183, 196, 197), (192, 191, 204, 205), (185, 184, 197, 198), (193, 192, 205, 206), (186, 185, 198, 199), (194, 193, 206, 207), (187, 186, 199, 200), (205, 204, 217, 218), (198, 197, 210, 211), (206, 205, 218, 219), (199, 198, 211, 212), (207, 206, 219, 220), (200, 199, 212, 213), (201, 200, 213, 214), (202, 201, 214, 215), (203, 202, 215, 216), (196, 195, 208, 209), (204, 203, 216, 217), (197, 196, 209, 210), (215, 214, 227, 228), (216, 215, 228, 229), (209, 208, 221, 222), (217, 216, 229, 230), (210, 209, 222, 223), (218, 217, 230, 231), (211, 210, 223, 224), (219, 218, 231, 232), (212, 211, 224, 225), (220, 219, 232, 233), (213, 212, 225, 226), (214, 213, 226, 227), (232, 231, 244, 245), (225, 224, 237, 238), (233, 232, 245, 246), (226, 225, 238, 239), (227, 226, 239, 240), (228, 227, 240, 241), (229, 228, 241, 242), (222, 221, 234, 235), (230, 229, 242, 243), (223, 222, 235, 236), (231, 230, 243, 244), (224, 223, 236, 237), (242, 241, 254, 255), (235, 234, 247, 248), (243, 242, 255, 256), (236, 235, 248, 249), (244, 243, 256, 257), (237, 236, 249, 250), (245, 244, 257, 258), (238, 237, 250, 251), (246, 245, 258, 259), (239, 238, 251, 252), (240, 239, 252, 253), (241, 240, 253, 254), (251, 250, 263, 264), (259, 258, 271, 272), (252, 251, 264, 265), (253, 252, 265, 266), (254, 253, 266, 267), (255, 254, 267, 268), (248, 247, 260, 261), (256, 255, 268, 269), (249, 248, 261, 262), (257, 256, 269, 270), (250, 249, 262, 263), (258, 257, 270, 271), (268, 267, 280, 281), (261, 260, 273, 274), (269, 268, 281, 282), (262, 261, 274, 275), (270, 269, 282, 283), (263, 262, 275, 276), (271, 270, 283, 284), (264, 263, 276, 277), (272, 271, 284, 285), (265, 264, 277, 278), (266, 265, 278, 279), (267, 266, 279, 280), (285, 284, 298, 299), (278, 277, 291, 292), (279, 278, 292, 293), (280, 279, 293, 294), (281, 280, 294, 295), (274, 273, 287, 288), (282, 281, 295, 296), (275, 274, 288, 289), (283, 282, 296, 297), (276, 275, 289, 290), (284, 283, 297, 298), (277, 276, 290, 291), (288, 287, 300, 301), (296, 295, 308, 309), (289, 288, 301, 302), (297, 296, 309, 310), (290, 289, 302, 303), (298, 297, 310, 311), (291, 290, 303, 304), (299, 298, 311, 312), (292, 291, 304, 305), (293, 292, 305, 306), (294, 293, 306, 307), (295, 294, 307, 308), (305, 304, 317, 318), (306, 305, 318, 319), (307, 306, 319, 320), (308, 307, 320, 321), (301, 300, 313, 314), (309, 308, 321, 322), (302, 301, 314, 315), (310, 309, 322, 323), (303, 302, 315, 316), (311, 310, 323, 324), (304, 303, 316, 317), (312, 311, 324, 325), (322, 321, 334, 335), (315, 314, 327, 328), (323, 322, 335, 336), (316, 315, 328, 329), (324, 323, 336, 337), (317, 316, 329, 330), (325, 324, 337, 338), (318, 317, 330, 331), (319, 318, 331, 332), (320, 319, 332, 333), (321, 320, 333, 334), (314, 313, 326, 327), (332, 331, 344, 345), (333, 332, 345, 346), (334, 333, 346, 347), (327, 326, 339, 340), (335, 334, 347, 348), (328, 327, 340, 341), (336, 335, 348, 349), (329, 328, 341, 342), (337, 336, 349, 350), (330, 329, 342, 343), (338, 337, 350, 351), (331, 330, 343, 344), (349, 348, 361, 362), (342, 341, 354, 355), (350, 349, 362, 363), (343, 342, 355, 356), (351, 350, 363, 364), (344, 343, 356, 357), (345, 344, 357, 358), (346, 345, 358, 359), (347, 346, 359, 360), (340, 339, 352, 353), (348, 347, 360, 361), (341, 340, 353, 354), (359, 358, 371, 372), (360, 359, 372, 373), (353, 352, 365, 366), (361, 360, 373, 374), (354, 353, 366, 367), (362, 361, 374, 375), (355, 354, 367, 368), (363, 362, 375, 376), (356, 355, 368, 369), (364, 363, 376, 377), (357, 356, 369, 370), (358, 357, 370, 371), (368, 367, 380, 381), (376, 375, 388, 389), (369, 368, 381, 382), (377, 376, 389, 390), (370, 369, 382, 383), (371, 370, 383, 384), (372, 371, 384, 385), (373, 372, 385, 386), (366, 365, 378, 379), (374, 373, 386, 387), (367, 366, 379, 380), (375, 374, 387, 388), (385, 384, 397, 398), (386, 385, 398, 399), (379, 378, 391, 392), (387, 386, 399, 400), (380, 379, 392, 393), (388, 387, 400, 401), (381, 380, 393, 394), (389, 388, 401, 402), (382, 381, 394, 395), (390, 389, 402, 403), (383, 382, 395, 396), (384, 383, 396, 397), (402, 401, 414, 415), (395, 394, 407, 408), (403, 402, 415, 416), (396, 395, 408, 409), (397, 396, 409, 410), (398, 397, 410, 411), (399, 398, 411, 412), (392, 391, 404, 405), (400, 399, 412, 413), (393, 392, 405, 406), (401, 400, 413, 414), (394, 393, 406, 407), (286, 12, 25), (286, 25, 38), (156, 143, 452, 455), (286, 38, 51), (404, 391, 510, 513), (286, 51, 64), (0, 404, 513, 419), (286, 64, 77), (365, 352, 500, 503), (286, 77, 90), (260, 247, 476, 479), (286, 90, 103), (52, 39, 428, 431), (286, 103, 116), (221, 208, 467, 470), (286, 116, 129), (300, 287, 485, 488), (286, 129, 142), (91, 78, 437, 440), (286, 142, 155), (195, 182, 461, 464), (286, 155, 168), (339, 326, 494, 497), (286, 168, 181), (273, 260, 479, 482), (286, 181, 194), (130, 117, 446, 449), (286, 194, 207), (26, 13, 422, 425), (286, 207, 220), (234, 221, 470, 473), (286, 220, 233), (378, 365, 503, 506), (286, 233, 246), (65, 52, 431, 434), (286, 246, 259), (169, 156, 455, 458), (286, 259, 272), (104, 91, 440, 443), (286, 272, 285), (313, 300, 488, 491), (286, 285, 299), (208, 195, 464, 467), (286, 299, 312), (352, 339, 497, 500), (286, 312, 325), (39, 26, 425, 428), (286, 325, 338), (286, 338, 351), (143, 130, 449, 452), (13, 0, 419, 422), (286, 351, 364), (287, 273, 482, 485), (286, 364, 377), (182, 169, 458, 461), (286, 377, 390), (326, 313, 491, 494), (286, 390, 403), (391, 378, 506, 510), (286, 403, 416), (78, 65, 434, 437), (412, 411, 7, 8), (405, 404, 0, 1), (413, 412, 8, 9), (406, 405, 1, 2), (414, 413, 9, 10), (407, 406, 2, 3), (415, 414, 10, 11), (408, 407, 3, 4), (416, 415, 11, 12), (409, 408, 4, 5), (247, 234, 473, 476), (286, 416, 12), (410, 409, 5, 6), (117, 104, 443, 446), (411, 410, 6, 7), (419, 418, 421, 422), (418, 417, 420, 421), (421, 420, 423, 424), (422, 421, 424, 425), (424, 423, 426, 427), (425, 424, 427, 428), (427, 426, 429, 430), (428, 427, 430, 431), (430, 429, 432, 433), (431, 430, 433, 434), (434, 433, 436, 437), (433, 432, 435, 436), (436, 435, 438, 439), (437, 436, 439, 440), (439, 438, 441, 442), (440, 439, 442, 443), (442, 441, 444, 445), (443, 442, 445, 446), (445, 444, 447, 448), (446, 445, 448, 449), (448, 447, 450, 451), (449, 448, 451, 452), (451, 450, 453, 454), (452, 451, 454, 455), (454, 453, 456, 457), (455, 454, 457, 458), (457, 456, 459, 460), (458, 457, 460, 461), (460, 459, 462, 463), (461, 460, 463, 464), (463, 462, 465, 466), (464, 463, 466, 467), (467, 466, 469, 470), (466, 465, 468, 469), (469, 468, 471, 472), (470, 469, 472, 473), (473, 472, 475, 476), (472, 471, 474, 475), (475, 474, 477, 478), (476, 475, 478, 479), (478, 477, 480, 481), (479, 478, 481, 482), (481, 480, 483, 484), (482, 481, 484, 485), (484, 483, 486, 487), (485, 484, 487, 488), (487, 486, 489, 490), (488, 487, 490, 491), (490, 489, 492, 493), (491, 490, 493, 494), (493, 492, 495, 496), (494, 493, 496, 497), (496, 495, 498, 499), (497, 496, 499, 500), (499, 498, 501, 502), (500, 499, 502, 503), (502, 501, 504, 505), (503, 502, 505, 506), (506, 505, 509, 510), (505, 504, 508, 509), (509, 508, 511, 512), (510, 509, 512, 513), (417, 507, 420), (420, 507, 423), (423, 507, 426), (426, 507, 429), (429, 507, 432), (432, 507, 435), (435, 507, 438), (438, 507, 441), (441, 507, 444), (444, 507, 447), (447, 507, 450), (450, 507, 453), (453, 507, 456), (456, 507, 459), (459, 507, 462), (462, 507, 465), (465, 507, 468), (468, 507, 471), (471, 507, 474), (474, 507, 477), (477, 507, 480), (480, 507, 483), (483, 507, 486), (486, 507, 489), (489, 507, 492), (492, 507, 495), (495, 507, 498), (498, 507, 501), (501, 507, 504), (504, 507, 508), (508, 507, 511), (513, 512, 418, 419), (511, 507, 417), (512, 511, 417, 418)])
me_sphere_001.use_remesh_preserve_volume = False
me_sphere_001.use_remesh_preserve_attributes = False
me_sphere_001.use_mirror_vertex_groups = False
me_sphere_001.update()
me_cube_005 = bpy.data.meshes.new('Cube.005')
me_cube_005.from_pydata([(-3.73, -1.0, -1.0), (2.424, -1.0, 1.5), (-3.73, 1.0, -1.0), (2.424, 1.0, 1.5), (-1.73, -1.0, -1.0), (4.424, -1.0, 1.5), (-1.73, 1.0, -1.0), (4.424, 1.0, 1.5), (3.942, -1.0, -0.1416), (3.942, 1.0, -0.1416), (5.942, 1.0, -0.1416), (5.942, -1.0, -0.1416)], [], [(8, 9, 2, 0), (9, 10, 6, 2), (10, 11, 4, 6), (11, 8, 0, 4), (0, 2, 6, 4), (5, 7, 3, 1), (5, 1, 8, 11), (7, 5, 11, 10), (3, 7, 10, 9), (1, 3, 9, 8)])
me_cube_005.use_remesh_preserve_volume = False
me_cube_005.use_remesh_preserve_attributes = False
me_cube_005.use_mirror_vertex_groups = False
me_cube_005.update()
me_cube_006 = bpy.data.meshes.new('Cube.006')
me_cube_006.from_pydata([(-1.0, -1.0, -1.0), (-1.0, -1.0, 1.0), (-1.0, 1.0, -1.0), (-1.0, 1.0, 1.0), (1.0, -1.0, -1.0), (1.0, -1.0, 1.0), (1.0, 1.0, -1.0), (1.0, 1.0, 1.0)], [], [(1, 3, 2, 0), (3, 7, 6, 2), (7, 5, 4, 6), (5, 1, 0, 4), (0, 2, 6, 4), (5, 7, 3, 1)])
me_cube_006.use_remesh_preserve_volume = False
me_cube_006.use_remesh_preserve_attributes = False
me_cube_006.use_mirror_vertex_groups = False
me_cube_006.update()
me_cube_007 = bpy.data.meshes.new('Cube.007')
me_cube_007.from_pydata([(-1.0, -1.0, -1.0), (-1.0, -1.0, 1.0), (-1.0, 1.0, -1.0), (-1.0, 1.0, 1.0), (1.0, -1.0, -1.0), (1.0, -1.0, 1.0), (1.0, 1.0, -1.0), (1.0, 1.0, 1.0)], [], [(1, 3, 2, 0), (3, 7, 6, 2), (7, 5, 4, 6), (5, 1, 0, 4), (0, 2, 6, 4), (5, 7, 3, 1)])
me_cube_007.use_remesh_preserve_volume = False
me_cube_007.use_remesh_preserve_attributes = False
me_cube_007.use_mirror_vertex_groups = False
me_cube_007.update()
me_cube_008 = bpy.data.meshes.new('Cube.008')
me_cube_008.from_pydata([(-1.0, -1.0, -1.0), (-1.0, -1.0, 1.0), (-1.0, 1.0, -1.0), (-1.0, 1.0, 1.0), (1.0, -1.0, -1.0), (1.0, -1.0, 1.0), (1.0, 1.0, -1.0), (1.0, 1.0, 1.0)], [], [(1, 3, 2, 0), (3, 7, 6, 2), (7, 5, 4, 6), (5, 1, 0, 4), (0, 2, 6, 4), (5, 7, 3, 1)])
me_cube_008.use_remesh_preserve_volume = False
me_cube_008.use_remesh_preserve_attributes = False
me_cube_008.use_mirror_vertex_groups = False
me_cube_008.update()
me_cube_009 = bpy.data.meshes.new('Cube.009')
me_cube_009.from_pydata([(-1.0, -1.0, -1.0), (-1.0, -1.0, 1.0), (-1.0, 1.0, -1.0), (-1.0, 1.0, 1.0), (1.0, -1.0, -1.0), (1.0, -1.0, 1.0), (1.0, 1.0, -1.0), (1.0, 1.0, 1.0)], [], [(1, 3, 2, 0), (3, 7, 6, 2), (7, 5, 4, 6), (5, 1, 0, 4), (0, 2, 6, 4), (5, 7, 3, 1)])
me_cube_009.use_remesh_preserve_volume = False
me_cube_009.use_remesh_preserve_attributes = False
me_cube_009.use_mirror_vertex_groups = False
me_cube_009.update()
me_cube_010 = bpy.data.meshes.new('Cube.010')
me_cube_010.from_pydata([(-1.0, -1.0, -1.0), (-1.0, -1.0, 1.0), (-1.0, 1.0, -1.0), (-1.0, 1.0, 1.0), (1.0, -1.0, -1.0), (1.0, -1.0, 1.0), (1.0, 1.0, -1.0), (1.0, 1.0, 1.0)], [], [(1, 3, 2, 0), (3, 7, 6, 2), (7, 5, 4, 6), (5, 1, 0, 4), (0, 2, 6, 4), (5, 7, 3, 1)])
me_cube_010.use_remesh_preserve_volume = False
me_cube_010.use_remesh_preserve_attributes = False
me_cube_010.use_mirror_vertex_groups = False
me_cube_010.update()
me_cube_011 = bpy.data.meshes.new('Cube.011')
me_cube_011.from_pydata([(-3.73, -1.0, -1.0), (2.424, -1.0, 1.5), (-3.73, 1.0, -1.0), (2.424, 1.0, 1.5), (-1.73, -1.0, -1.0), (4.424, -1.0, 1.5), (-1.73, 1.0, -1.0), (4.424, 1.0, 1.5), (3.942, -1.0, -0.1416), (3.942, 1.0, -0.1416), (5.942, 1.0, -0.1416), (5.942, -1.0, -0.1416)], [], [(8, 9, 2, 0), (9, 10, 6, 2), (10, 11, 4, 6), (11, 8, 0, 4), (0, 2, 6, 4), (5, 7, 3, 1), (5, 1, 8, 11), (7, 5, 11, 10), (3, 7, 10, 9), (1, 3, 9, 8)])
me_cube_011.use_remesh_preserve_volume = False
me_cube_011.use_remesh_preserve_attributes = False
me_cube_011.use_mirror_vertex_groups = False
me_cube_011.update()
me_cube_012 = bpy.data.meshes.new('Cube.012')
me_cube_012.from_pydata([(-1.0, -1.0, -1.0), (-1.0, -1.0, 1.0), (-1.0, 1.0, -1.0), (-1.0, 1.0, 1.0), (1.0, -1.0, -1.0), (1.0, -1.0, 1.0), (1.0, 1.0, -1.0), (1.0, 1.0, 1.0)], [], [(1, 3, 2, 0), (3, 7, 6, 2), (7, 5, 4, 6), (5, 1, 0, 4), (0, 2, 6, 4), (5, 7, 3, 1)])
me_cube_012.use_remesh_preserve_volume = False
me_cube_012.use_remesh_preserve_attributes = False
me_cube_012.use_mirror_vertex_groups = False
me_cube_012.update()
me_cube_013 = bpy.data.meshes.new('Cube.013')
me_cube_013.from_pydata([(-1.0, -1.0, -1.0), (-1.0, -1.0, 1.0), (-1.0, 1.0, -1.0), (-1.0, 1.0, 1.0), (1.0, -1.0, -1.0), (1.0, -1.0, 1.0), (1.0, 1.0, -1.0), (1.0, 1.0, 1.0)], [], [(1, 3, 2, 0), (3, 7, 6, 2), (7, 5, 4, 6), (5, 1, 0, 4), (0, 2, 6, 4), (5, 7, 3, 1)])
me_cube_013.use_remesh_preserve_volume = False
me_cube_013.use_remesh_preserve_attributes = False
me_cube_013.use_mirror_vertex_groups = False
me_cube_013.update()
me_cube_014 = bpy.data.meshes.new('Cube.014')
me_cube_014.from_pydata([(-1.0, -1.0, -1.0), (-1.0, -1.0, 1.0), (-1.0, 1.0, -1.0), (-1.0, 1.0, 1.0), (1.0, -1.0, -1.0), (1.0, -1.0, 1.0), (1.0, 1.0, -1.0), (1.0, 1.0, 1.0)], [], [(1, 3, 2, 0), (3, 7, 6, 2), (7, 5, 4, 6), (5, 1, 0, 4), (0, 2, 6, 4), (5, 7, 3, 1)])
me_cube_014.use_remesh_preserve_volume = False
me_cube_014.use_remesh_preserve_attributes = False
me_cube_014.use_mirror_vertex_groups = False
me_cube_014.update()

# ---- objects
ob_cube_002 = bpy.data.objects.new('Cube.002', me_cube_002)
ob_sphere = bpy.data.objects.new('Sphere', me_sphere)
ob_cube_001 = bpy.data.objects.new('Cube.001', me_cube_001)
ob_torus = bpy.data.objects.new('Torus', me_torus)
ob_cube = bpy.data.objects.new('Cube', me_cube)
ob_torus_001 = bpy.data.objects.new('Torus.001', me_torus_001)
ob_cube_003 = bpy.data.objects.new('Cube.003', me_cube_003)
ob_cylinder = bpy.data.objects.new('Cylinder', me_cylinder)
ob_cylinder_001 = bpy.data.objects.new('Cylinder.001', me_cylinder_001)
ob_cylinder_002 = bpy.data.objects.new('Cylinder.002', me_cylinder_002)
ob_cylinder_003 = bpy.data.objects.new('Cylinder.003', me_cylinder_003)
ob_sphere_001 = bpy.data.objects.new('Sphere.001', me_sphere_001)
ob_cube_004 = bpy.data.objects.new('Cube.004', me_cube_005)
ob_cube_005 = bpy.data.objects.new('Cube.005', me_cube_006)
ob_cube_006 = bpy.data.objects.new('Cube.006', me_cube_007)
ob_cube_007 = bpy.data.objects.new('Cube.007', me_cube_008)
ob_cube_008 = bpy.data.objects.new('Cube.008', me_cube_009)
ob_cube_009 = bpy.data.objects.new('Cube.009', me_cube_010)
ob_cube_010 = bpy.data.objects.new('Cube.010', me_cube_011)
ob_cube_011 = bpy.data.objects.new('Cube.011', me_cube_012)
ob_cube_012 = bpy.data.objects.new('Cube.012', me_cube_013)
ob_cube_013 = bpy.data.objects.new('Cube.013', me_cube_014)

# ---- transforms, parenting, visibility, modifiers, constraints
ob_cube_002.location = (1.277, 0.005358, -0.002151)
ob_cube_002.scale = (0.08843, 0.2112, 0.2996)
ob_cube_002.lineart.crease_threshold = 0.0
ob_sphere.location = (-0.5451, -1.14, 0.03822)
ob_sphere.rotation_euler = (1.571, -0.0, 0.0)
ob_sphere.scale = (0.2588, 0.2588, 0.01046)
ob_sphere.lineart.crease_threshold = 0.0
ob_cube_001.location = (0.002843, -1.018, -0.5)
ob_cube_001.scale = (0.427, 0.1138, 0.1226)
ob_cube_001.lineart.crease_threshold = 0.0
ob_torus.location = (-0.5534, -1.163, 0.04086)
ob_torus.rotation_euler = (1.571, -0.0, 0.0)
ob_torus.scale = (0.6109, 0.6109, 0.6109)
ob_torus.lineart.crease_threshold = 0.0
ob_cube.location = (0.0, 0.0, 0.0)
ob_cube.scale = (1.27, 1.07, 0.5696)
ob_cube.lock_rotations_4d = False
ob_cube.empty_display_type = 'ARROWS'
ob_cube.lineart.crease_threshold = 0.0
ob_torus_001.location = (0.5705, -1.163, 0.04086)
ob_torus_001.rotation_euler = (1.571, -0.0, 0.0)
ob_torus_001.scale = (0.6109, 0.6109, 0.6109)
ob_torus_001.lineart.crease_threshold = 0.0
ob_cube_003.location = (0.003375, -0.05736, -0.6242)
ob_cube_003.rotation_euler = (3.142, -0.0, 0.0)
ob_cube_003.scale = (0.3718, 0.3718, 0.07913)
ob_cube_003.lineart.crease_threshold = 0.0
ob_cylinder.location = (-0.05721, -0.08282, -0.9949)
ob_cylinder.rotation_euler = (3.142, -0.0, 0.0)
ob_cylinder.scale = (1.004, 1.002, 0.4012)
ob_cylinder.lineart.crease_threshold = 0.0
ob_cylinder_001.location = (0.0181, -0.1031, -0.859)
ob_cylinder_001.rotation_euler = (3.142, 1.458e-07, 1.308)
ob_cylinder_001.scale = (0.745, 0.7434, 0.2978)
ob_cylinder_001.lineart.crease_threshold = 0.0
ob_cylinder_002.location = (-0.02665, -0.009364, -0.7662)
ob_cylinder_002.rotation_euler = (-3.142, -4.31e-08, -2.852)
ob_cylinder_002.scale = (0.3031, 0.3025, 0.0886)
ob_cylinder_002.lineart.crease_threshold = 0.0
ob_cylinder_003.location = (0.09738, 0.1068, -0.8465)
ob_cylinder_003.rotation_euler = (3.142, -0.0, 0.0)
ob_cylinder_003.scale = (0.4475, 0.5028, 0.3235)
ob_cylinder_003.lineart.crease_threshold = 0.0
ob_sphere_001.location = (0.5717, -1.14, 0.03822)
ob_sphere_001.rotation_euler = (1.571, -0.0, 0.0)
ob_sphere_001.scale = (0.2588, 0.2588, 0.01046)
ob_sphere_001.lineart.crease_threshold = 0.0
ob_cube_004.location = (1.383, 0.08664, 0.2231)
ob_cube_004.scale = (0.01883, 0.0194, 0.2996)
ob_cube_004.lineart.crease_threshold = 0.0
ob_cube_005.location = (1.38, -0.06727, -0.09011)
ob_cube_005.scale = (0.02118, 0.08535, 0.1045)
ob_cube_005.lineart.crease_threshold = 0.0
ob_cube_006.location = (1.368, -0.02823, 0.06893)
ob_cube_006.scale = (0.01064, 0.0221, 0.02777)
ob_cube_006.lineart.crease_threshold = 0.0
ob_cube_007.location = (1.368, -0.02823, 0.1481)
ob_cube_007.scale = (0.01064, 0.0221, 0.02777)
ob_cube_007.lineart.crease_threshold = 0.0
ob_cube_008.location = (1.368, -0.1054, 0.1084)
ob_cube_008.scale = (0.01064, 0.0221, 0.06474)
ob_cube_008.lineart.crease_threshold = 0.0
ob_cube_009.location = (-1.271, -0.03333, -0.002151)
ob_cube_009.rotation_euler = (0.0, -0.0, -3.142)
ob_cube_009.scale = (0.08843, 0.2112, 0.2996)
ob_cube_009.lineart.crease_threshold = 0.0
ob_cube_010.location = (-1.377, -0.1146, 0.2231)
ob_cube_010.rotation_euler = (0.0, -0.0, -3.142)
ob_cube_010.scale = (0.01883, 0.0194, 0.2996)
ob_cube_010.lineart.crease_threshold = 0.0
ob_cube_011.location = (-1.362, 0.0002665, 0.06893)
ob_cube_011.rotation_euler = (0.0, -0.0, -3.142)
ob_cube_011.scale = (0.01064, 0.0221, 0.02777)
ob_cube_011.lineart.crease_threshold = 0.0
ob_cube_012.location = (-1.362, 0.0002665, 0.1481)
ob_cube_012.rotation_euler = (0.0, -0.0, -3.142)
ob_cube_012.scale = (0.01064, 0.0221, 0.02777)
ob_cube_012.lineart.crease_threshold = 0.0
ob_cube_013.location = (-1.362, 0.07748, 0.1084)
ob_cube_013.rotation_euler = (0.0, -0.0, -3.142)
ob_cube_013.scale = (0.01064, 0.0221, 0.06474)
ob_cube_013.lineart.crease_threshold = 0.0

# ---- collection membership
col_collection_1.objects.link(ob_cube_002)
col_collection_1.objects.link(ob_sphere)
col_collection_1.objects.link(ob_cube_001)
col_collection_1.objects.link(ob_torus)
col_collection_1.objects.link(ob_cube)
col_collection_1.objects.link(ob_torus_001)
col_collection_1.objects.link(ob_cube_003)
col_collection_1.objects.link(ob_cylinder)
col_collection_1.objects.link(ob_cylinder_001)
col_collection_1.objects.link(ob_cylinder_002)
col_collection_1.objects.link(ob_cylinder_003)
col_collection_1.objects.link(ob_sphere_001)
col_collection_1.objects.link(ob_cube_004)
col_collection_1.objects.link(ob_cube_005)
col_collection_1.objects.link(ob_cube_006)
col_collection_1.objects.link(ob_cube_007)
col_collection_1.objects.link(ob_cube_008)
col_collection_1.objects.link(ob_cube_009)
col_collection_1.objects.link(ob_cube_010)
col_collection_1.objects.link(ob_cube_011)
col_collection_1.objects.link(ob_cube_012)
col_collection_1.objects.link(ob_cube_013)

# ---- scene / render settings (as saved in the file)
scene.frame_start = 1; scene.frame_end = 250; scene.frame_set(1)
scene.render.engine = 'BLENDER_EEVEE_NEXT'
scene.render.resolution_percentage = 50
scene.render.dither_intensity = 0.0
scene.cycles.use_denoising = False
scene.cycles.samples = 10
scene.cycles.sampling_pattern = 'TABULATED_SOBOL'
scene.cycles.light_sampling_threshold = 0.0
scene.cycles.use_adaptive_sampling = False
scene.cycles.use_light_tree = False
scene.cycles.blur_glossy = 0.0
scene.cycles.pixel_filter_type = 'GAUSSIAN'
scene.cycles.sample_clamp_indirect = 0.0
scene.view_settings.view_transform = 'Standard'
bpy.context.view_layer.update()

# ---- added for rendering (the .blend has no active camera and no usable light): camera, sun
cam_auto = bpy.data.cameras.new('AutoCamera')
cam_auto.lens = 50.0
cam_auto.sensor_width = 36.0
cam_auto.clip_end = 1000.0
ob_auto_camera = bpy.data.objects.new('AutoCamera', cam_auto)
scene.collection.objects.link(ob_auto_camera)
ob_auto_camera.location = (3.8805, -4.74826, 2.87604)
ob_auto_camera.rotation_euler = (1.09748, -7.21219e-08, 0.694738)
scene.camera = ob_auto_camera
light_auto_sun = bpy.data.lights.new('AutoSun', 'SUN')
light_auto_sun.energy = 3.0
light_auto_sun.angle = 0.0523599
ob_auto_sun = bpy.data.objects.new('AutoSun', light_auto_sun)
scene.collection.objects.link(ob_auto_sun)
ob_auto_sun.rotation_euler = (0.872665, 0.174533, 0.523599)
bpy.context.view_layer.update()
